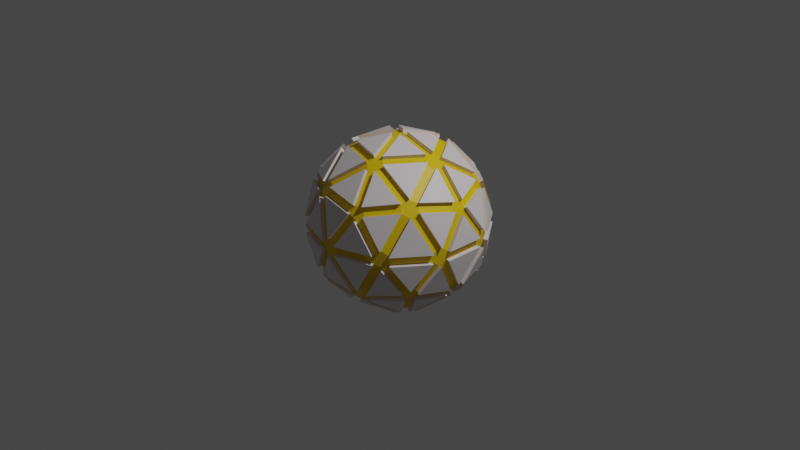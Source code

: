 # Source: Spjere2Ope.blend  (saved by Blender 2.80.75; exported with 4.5.12 LTS)
import bpy
from mathutils import Matrix  # noqa: F401  (used for matrix-valued properties, if any)

bpy.ops.wm.read_factory_settings(use_empty=True)
scene = bpy.context.scene
scene.name = 'Scene'

# ---- collections
col_collection = bpy.data.collections.new('Collection'); scene.collection.children.link(col_collection)

# ---- materials (node trees are filled in below, after node groups)
mat_rock = bpy.data.materials.new('Rock')
mat_rock.use_transparent_shadow = False
mat_glow = bpy.data.materials.new('Glow')
mat_glow.use_transparent_shadow = False

# ---- material node trees
mat_rock.use_nodes = True; mat_rock.node_tree.nodes.clear()
_N = mat_rock.node_tree.nodes; _L = mat_rock.node_tree.links
n0 = _N.new('ShaderNodeOutputMaterial'); n0.name = 'Material Output'; n0.location = (300, 300)
n1 = _N.new('ShaderNodeBsdfPrincipled'); n1.name = 'Principled BSDF'; n1.location = (10, 300)
n1.distribution = 'GGX'
n1.subsurface_method = 'BURLEY'
n1.inputs[0].default_value = (0.8, 0.7258, 0.7481, 1.0)
n1.inputs[3].default_value = 1.45
n1.inputs[27].default_value = (0.0, 0.0, 0.0, 1.0)
n1.inputs[28].default_value = 1.0
_L.new(n1.outputs[0], n0.inputs[0])
n0.is_active_output = True
mat_glow.use_nodes = True; mat_glow.node_tree.nodes.clear()
_N = mat_glow.node_tree.nodes; _L = mat_glow.node_tree.links
n0 = _N.new('ShaderNodeOutputMaterial'); n0.name = 'Material Output'; n0.location = (300, 300)
n1 = _N.new('ShaderNodeBsdfPrincipled'); n1.name = 'Principled BSDF'; n1.location = (10, 300)
n1.distribution = 'GGX'
n1.subsurface_method = 'BURLEY'
n1.inputs[0].default_value = (0.8, 0.5442, 0.0, 1.0)
n1.inputs[3].default_value = 1.45
n1.inputs[27].default_value = (0.0, 0.0, 0.0, 1.0)
n1.inputs[28].default_value = 1.0
_L.new(n1.outputs[0], n0.inputs[0])
n0.is_active_output = True

# ---- world
world_world = bpy.data.worlds.new('World'); scene.world = world_world
world_world.use_nodes = True; world_world.node_tree.nodes.clear()
_N = world_world.node_tree.nodes; _L = world_world.node_tree.links
n0 = _N.new('ShaderNodeOutputWorld'); n0.name = 'World Output'; n0.location = (300, 300)
n1 = _N.new('ShaderNodeBackground'); n1.name = 'Background'; n1.location = (10, 300)
n1.inputs[0].default_value = (0.05088, 0.05088, 0.05088, 1.0)
_L.new(n1.outputs[0], n0.inputs[0])
n0.is_active_output = True
world_world.color = (0.05088, 0.05088, 0.05088)
world_world.use_sun_shadow = False
world_world.sun_shadow_jitter_overblur = 0.0

# ---- cameras
cam_camera = bpy.data.cameras.new('Camera')
cam_camera.clip_end = 100.0
cam_camera.ortho_scale = 7.314

# ---- lights
light_light = bpy.data.lights.new('Light', 'POINT')
light_light.transmission_factor = 0.0
light_light.energy = 1000.0
light_light.shadow_soft_size = 0.1
light_light.shadow_maximum_resolution = 0.006
light_light.use_absolute_resolution = True

# ---- meshes
me_icosphere = bpy.data.meshes.new('Icosphere')
me_icosphere.from_pydata([(0.0253, -0.07785, -0.9524), (-0.06623, -0.04812, -0.9524), (-0.06623, 0.04812, -0.9524), (0.0253, 0.07785, -0.9524), (0.08186, 2.861e-10, -0.9524), (0.6369, -0.5222, -0.4852), (0.6935, -0.4443, -0.4852), (0.7441, -0.4443, -0.4033), (0.7188, -0.5222, -0.3527), (0.6525, -0.5703, -0.4033), (-0.2083, -0.7968, -0.4852), (-0.1927, -0.8449, -0.4033), (-0.2745, -0.8449, -0.3527), (-0.3408, -0.7968, -0.4033), (-0.2998, -0.7671, -0.4852), (-0.8222, -0.04812, -0.4851), (-0.8631, -0.07785, -0.4033), (-0.8884, 3.941e-09, -0.3527), (-0.8631, 0.07785, -0.4033), (-0.8222, 0.04812, -0.4851), (-0.2998, 0.7671, -0.4852), (-0.3408, 0.7968, -0.4033), (-0.2745, 0.8449, -0.3527), (-0.1927, 0.8449, -0.4033), (-0.2083, 0.7968, -0.4852), (0.6935, 0.4443, -0.4852), (0.6369, 0.5222, -0.4852), (0.6525, 0.5703, -0.4033), (0.7188, 0.5222, -0.3527), (0.7441, 0.4443, -0.4033), (0.2745, -0.8449, 0.3527), (0.3408, -0.7968, 0.4033), (0.2998, -0.7671, 0.4852), (0.2083, -0.7968, 0.4852), (0.1927, -0.8449, 0.4033), (-0.7188, -0.5222, 0.3527), (-0.6525, -0.5703, 0.4033), (-0.6369, -0.5222, 0.4852), (-0.6935, -0.4443, 0.4852), (-0.7441, -0.4443, 0.4033), (-0.7188, 0.5222, 0.3527), (-0.7441, 0.4443, 0.4033), (-0.6935, 0.4443, 0.4852), (-0.6369, 0.5222, 0.4852), (-0.6525, 0.5703, 0.4033), (0.2745, 0.8449, 0.3527), (0.1927, 0.8449, 0.4033), (0.2083, 0.7968, 0.4852), (0.2998, 0.7671, 0.4852), (0.3408, 0.7968, 0.4033), (0.8884, 3.941e-09, 0.3527), (0.8631, 0.07785, 0.4033), (0.8222, 0.04812, 0.4851), (0.8222, -0.04812, 0.4851), (0.8631, -0.07785, 0.4033), (0.06623, 0.04812, 0.9524), (-0.0253, 0.07785, 0.9524), (-0.08186, 2.861e-10, 0.9524), (-0.0253, -0.07785, 0.9524), (0.06623, -0.04812, 0.9524), (-0.08514, -0.4178, -0.8508), (-0.06653, -0.5014, -0.8048), (-0.1309, -0.5584, -0.7594), (-0.2224, -0.5287, -0.7594), (-0.2409, -0.4447, -0.8048), (-0.1767, -0.388, -0.8508), (0.4341, -0.3749, -0.7594), (0.3485, -0.3665, -0.8048), (0.3144, -0.2879, -0.8508), (0.371, -0.2101, -0.8508), (0.4563, -0.2182, -0.8048), (0.4907, -0.297, -0.7594), (0.1583, -0.7685, -0.5385), (0.2338, -0.7196, -0.5754), (0.3237, -0.7148, -0.5385), (0.3393, -0.7629, -0.4567), (0.2636, -0.8112, -0.4194), (0.1739, -0.8166, -0.4567), (0.7798, -0.08695, -0.5385), (0.7566, 3.941e-09, -0.5754), (0.7798, 0.08695, -0.5385), (0.8304, 0.08695, -0.4567), (0.853, 2.861e-10, -0.4194), (0.8304, -0.08695, -0.4567), (0.4907, 0.297, -0.7594), (0.4563, 0.2182, -0.8048), (0.371, 0.2101, -0.8508), (0.3144, 0.2879, -0.8508), (0.3485, 0.3665, -0.8048), (0.4341, 0.3749, -0.7594), (-0.4236, -0.04812, -0.8508), (-0.4974, -0.09165, -0.8048), (-0.5716, -0.04812, -0.7594), (-0.5716, 0.04812, -0.7594), (-0.4974, 0.09165, -0.8048), (-0.4236, 0.04812, -0.8508), (-0.682, -0.388, -0.5385), (-0.6121, -0.4447, -0.5754), (-0.5798, -0.5287, -0.5385), (-0.6207, -0.5584, -0.4567), (-0.6901, -0.5014, -0.4194), (-0.7229, -0.4178, -0.4567), (-0.1767, 0.388, -0.8508), (-0.2409, 0.4447, -0.8048), (-0.2224, 0.5287, -0.7594), (-0.1309, 0.5584, -0.7594), (-0.06653, 0.5014, -0.8048), (-0.08514, 0.4178, -0.8508), (-0.5798, 0.5287, -0.5385), (-0.6121, 0.4447, -0.5754), (-0.682, 0.388, -0.5385), (-0.7229, 0.4178, -0.4567), (-0.6901, 0.5014, -0.4194), (-0.6207, 0.5584, -0.4567), (0.3237, 0.7148, -0.5385), (0.2338, 0.7196, -0.5754), (0.1583, 0.7685, -0.5385), (0.1739, 0.8166, -0.4567), (0.2636, 0.8112, -0.4194), (0.3393, 0.7629, -0.4567), (0.8987, -0.297, -0.09926), (0.9239, -0.2182, -0.04818), (0.9269, -0.2101, 0.04867), (0.9016, -0.2879, 0.09926), (0.8757, -0.3665, 0.04818), (0.8734, -0.3749, -0.04867), (0.9269, 0.2101, 0.04867), (0.9239, 0.2182, -0.04818), (0.8987, 0.297, -0.09926), (0.8734, 0.3749, -0.04867), (0.8757, 0.3665, 0.04818), (0.9016, 0.2879, 0.09926), (-0.004781, -0.9465, -0.09926), (0.07796, -0.9461, -0.04818), (0.08664, -0.9465, 0.04867), (0.004781, -0.9465, 0.09926), (-0.07796, -0.9461, 0.04818), (-0.08664, -0.9465, -0.04867), (0.4862, -0.8166, 0.04867), (0.493, -0.8112, -0.04818), (0.5602, -0.7629, -0.09926), (0.6264, -0.7148, -0.04867), (0.6192, -0.7196, 0.04818), (0.5525, -0.7685, 0.09926), (-0.9016, -0.2879, -0.09926), (-0.8757, -0.3665, -0.04818), (-0.8734, -0.3749, 0.04867), (-0.8987, -0.297, 0.09926), (-0.9239, -0.2182, 0.04818), (-0.9269, -0.2101, -0.04867), (-0.6264, -0.7148, 0.04867), (-0.6192, -0.7196, -0.04818), (-0.5525, -0.7685, -0.09926), (-0.4862, -0.8166, -0.04867), (-0.493, -0.8112, 0.04818), (-0.5602, -0.7629, 0.09926), (-0.5525, 0.7685, -0.09926), (-0.6192, 0.7196, -0.04818), (-0.6264, 0.7148, 0.04867), (-0.5602, 0.7629, 0.09926), (-0.493, 0.8112, 0.04818), (-0.4862, 0.8166, -0.04867), (-0.8734, 0.3749, 0.04867), (-0.8757, 0.3665, -0.04818), (-0.9016, 0.2879, -0.09926), (-0.9269, 0.2101, -0.04867), (-0.9239, 0.2182, 0.04818), (-0.8987, 0.297, 0.09926), (0.5602, 0.7629, -0.09926), (0.493, 0.8112, -0.04818), (0.4862, 0.8166, 0.04867), (0.5525, 0.7685, 0.09926), (0.6192, 0.7196, 0.04818), (0.6264, 0.7148, -0.04867), (0.08664, 0.9465, 0.04867), (0.07796, 0.9461, -0.04818), (-0.004781, 0.9465, -0.09926), (-0.08664, 0.9465, -0.04867), (-0.07796, 0.9461, 0.04818), (0.004781, 0.9465, 0.09926), (0.6207, -0.5584, 0.4567), (0.6901, -0.5014, 0.4194), (0.7229, -0.4178, 0.4567), (0.682, -0.388, 0.5385), (0.6121, -0.4447, 0.5754), (0.5798, -0.5287, 0.5385), (-0.3393, -0.7629, 0.4567), (-0.2636, -0.8112, 0.4194), (-0.1739, -0.8166, 0.4567), (-0.1583, -0.7685, 0.5385), (-0.2338, -0.7196, 0.5754), (-0.3237, -0.7148, 0.5385), (-0.8304, 0.08695, 0.4567), (-0.853, 2.861e-10, 0.4194), (-0.8304, -0.08695, 0.4567), (-0.7798, -0.08695, 0.5385), (-0.7566, 3.941e-09, 0.5754), (-0.7798, 0.08695, 0.5385), (-0.1739, 0.8166, 0.4567), (-0.2636, 0.8112, 0.4194), (-0.3393, 0.7629, 0.4567), (-0.3237, 0.7148, 0.5385), (-0.2338, 0.7196, 0.5754), (-0.1583, 0.7685, 0.5385), (0.7229, 0.4178, 0.4567), (0.6901, 0.5014, 0.4194), (0.6207, 0.5584, 0.4567), (0.5798, 0.5287, 0.5385), (0.6121, 0.4447, 0.5754), (0.682, 0.388, 0.5385), (0.2224, -0.5287, 0.7594), (0.2409, -0.4447, 0.8048), (0.1767, -0.388, 0.8508), (0.08514, -0.4178, 0.8508), (0.06653, -0.5014, 0.8048), (0.1309, -0.5584, 0.7594), (0.4236, -0.04812, 0.8508), (0.4974, -0.09165, 0.8048), (0.5716, -0.04812, 0.7594), (0.5716, 0.04812, 0.7594), (0.4974, 0.09165, 0.8048), (0.4236, 0.04812, 0.8508), (-0.4341, -0.3749, 0.7594), (-0.3485, -0.3665, 0.8048), (-0.3144, -0.2879, 0.8508), (-0.371, -0.2101, 0.8508), (-0.4563, -0.2182, 0.8048), (-0.4907, -0.297, 0.7594), (-0.4907, 0.297, 0.7594), (-0.4563, 0.2182, 0.8048), (-0.371, 0.2101, 0.8508), (-0.3144, 0.2879, 0.8508), (-0.3485, 0.3665, 0.8048), (-0.4341, 0.3749, 0.7594), (0.1309, 0.5584, 0.7594), (0.06653, 0.5014, 0.8048), (0.08514, 0.4178, 0.8508), (0.1767, 0.388, 0.8508), (0.2409, 0.4447, 0.8048), (0.2224, 0.5287, 0.7594), (0.07799, 4.017e-10, -0.9074), (0.0241, -0.07418, -0.9074), (-0.0631, -0.04584, -0.9074), (-0.0631, 0.04584, -0.9074), (0.0241, 0.07418, -0.9074), (0.6217, -0.5434, -0.3842), (0.6068, -0.4975, -0.4622), (0.6607, -0.4234, -0.4622), (0.7089, -0.4234, -0.3842), (0.6848, -0.4975, -0.336), (-0.2857, -0.7309, -0.4622), (-0.1985, -0.7592, -0.4622), (-0.1836, -0.805, -0.3842), (-0.2616, -0.805, -0.336), (-0.3247, -0.7592, -0.3842), (-0.7834, 0.04584, -0.4622), (-0.7834, -0.04584, -0.4622), (-0.8224, -0.07418, -0.3842), (-0.8465, 3.884e-09, -0.336), (-0.8224, 0.07418, -0.3842), (-0.1985, 0.7592, -0.4622), (-0.2857, 0.7309, -0.4622), (-0.3247, 0.7592, -0.3842), (-0.2616, 0.805, -0.336), (-0.1836, 0.805, -0.3842), (0.7089, 0.4234, -0.3842), (0.6607, 0.4234, -0.4622), (0.6068, 0.4975, -0.4622), (0.6217, 0.5434, -0.3842), (0.6848, 0.4975, -0.336), (0.1836, -0.805, 0.3842), (0.2616, -0.805, 0.336), (0.3247, -0.7592, 0.3842), (0.2857, -0.7309, 0.4622), (0.1985, -0.7592, 0.4622), (-0.7089, -0.4234, 0.3842), (-0.6848, -0.4975, 0.336), (-0.6217, -0.5434, 0.3842), (-0.6068, -0.4975, 0.4622), (-0.6607, -0.4234, 0.4622), (-0.6217, 0.5434, 0.3842), (-0.6848, 0.4975, 0.336), (-0.7089, 0.4234, 0.3842), (-0.6607, 0.4234, 0.4622), (-0.6068, 0.4975, 0.4622), (0.3247, 0.7592, 0.3842), (0.2616, 0.805, 0.336), (0.1836, 0.805, 0.3842), (0.1985, 0.7592, 0.4622), (0.2857, 0.7309, 0.4622), (0.8224, -0.07418, 0.3842), (0.8465, 3.884e-09, 0.336), (0.8224, 0.07418, 0.3842), (0.7834, 0.04584, 0.4622), (0.7834, -0.04584, 0.4622), (0.0631, -0.04584, 0.9074), (0.0631, 0.04584, 0.9074), (-0.0241, 0.07418, 0.9074), (-0.07799, 4.017e-10, 0.9074), (-0.0241, -0.07418, 0.9074), (-0.1683, -0.3697, -0.8107), (-0.08112, -0.398, -0.8107), (-0.06339, -0.4777, -0.7668), (-0.1247, -0.5321, -0.7235), (-0.2119, -0.5037, -0.7235), (-0.2295, -0.4237, -0.7668), (0.4675, -0.283, -0.7235), (0.4136, -0.3572, -0.7235), (0.3321, -0.3492, -0.7668), (0.2996, -0.2743, -0.8107), (0.3535, -0.2002, -0.8107), (0.4347, -0.2079, -0.7668), (0.1657, -0.7781, -0.4351), (0.1508, -0.7322, -0.5131), (0.2228, -0.6856, -0.5482), (0.3084, -0.681, -0.5131), (0.3233, -0.7269, -0.4351), (0.2511, -0.7729, -0.3996), (0.7912, -0.08284, -0.4351), (0.743, -0.08284, -0.5131), (0.7209, 3.884e-09, -0.5482), (0.743, 0.08284, -0.5131), (0.7912, 0.08284, -0.4351), (0.8127, 4.017e-10, -0.3996), (0.4136, 0.3572, -0.7235), (0.4675, 0.283, -0.7235), (0.4347, 0.2079, -0.7668), (0.3535, 0.2002, -0.8107), (0.2996, 0.2743, -0.8107), (0.3321, 0.3492, -0.7668), (-0.4036, 0.04584, -0.8107), (-0.4036, -0.04584, -0.8107), (-0.4739, -0.08732, -0.7668), (-0.5446, -0.04584, -0.7235), (-0.5446, 0.04584, -0.7235), (-0.4739, 0.08732, -0.7668), (-0.6888, -0.398, -0.4351), (-0.6498, -0.3697, -0.5131), (-0.5832, -0.4237, -0.5482), (-0.5524, -0.5037, -0.5131), (-0.5914, -0.5321, -0.4351), (-0.6575, -0.4777, -0.3996), (-0.08112, 0.398, -0.8107), (-0.1683, 0.3697, -0.8107), (-0.2295, 0.4237, -0.7668), (-0.2119, 0.5037, -0.7235), (-0.1247, 0.5321, -0.7235), (-0.06339, 0.4777, -0.7668), (-0.5914, 0.5321, -0.4351), (-0.5524, 0.5037, -0.5131), (-0.5832, 0.4237, -0.5482), (-0.6498, 0.3697, -0.5131), (-0.6888, 0.398, -0.4351), (-0.6575, 0.4777, -0.3996), (0.3233, 0.7269, -0.4351), (0.3084, 0.681, -0.5131), (0.2228, 0.6856, -0.5482), (0.1508, 0.7322, -0.5131), (0.1657, 0.7781, -0.4351), (0.2511, 0.7729, -0.3996), (0.8321, -0.3572, -0.04637), (0.8562, -0.283, -0.09457), (0.8803, -0.2079, -0.04591), (0.8832, -0.2002, 0.04637), (0.8591, -0.2743, 0.09457), (0.8343, -0.3492, 0.04591), (0.8591, 0.2743, 0.09457), (0.8832, 0.2002, 0.04637), (0.8803, 0.2079, -0.04591), (0.8562, 0.283, -0.09457), (0.8321, 0.3572, -0.04637), (0.8343, 0.3492, 0.04591), (-0.08255, -0.9018, -0.04637), (-0.004555, -0.9018, -0.09457), (0.07428, -0.9014, -0.04591), (0.08255, -0.9018, 0.04637), (0.004555, -0.9018, 0.09457), (-0.07428, -0.9014, 0.04591), (0.5264, -0.7322, 0.09457), (0.4633, -0.7781, 0.04637), (0.4697, -0.7729, -0.04591), (0.5337, -0.7269, -0.09457), (0.5968, -0.681, -0.04637), (0.5899, -0.6856, 0.04591), (-0.8832, -0.2002, -0.04637), (-0.8591, -0.2743, -0.09457), (-0.8343, -0.3492, -0.04591), (-0.8321, -0.3572, 0.04637), (-0.8562, -0.283, 0.09457), (-0.8803, -0.2079, 0.04591), (-0.5337, -0.7269, 0.09457), (-0.5968, -0.681, 0.04637), (-0.5899, -0.6856, -0.04591), (-0.5264, -0.7322, -0.09457), (-0.4633, -0.7781, -0.04637), (-0.4697, -0.7729, 0.04591), (-0.4633, 0.7781, -0.04637), (-0.5264, 0.7322, -0.09457), (-0.5899, 0.6856, -0.04591), (-0.5968, 0.681, 0.04637), (-0.5337, 0.7269, 0.09457), (-0.4697, 0.7729, 0.04591), (-0.8562, 0.283, 0.09457), (-0.8321, 0.3572, 0.04637), (-0.8343, 0.3492, -0.04591), (-0.8591, 0.2743, -0.09457), (-0.8832, 0.2002, -0.04637), (-0.8803, 0.2079, 0.04591), (0.5968, 0.681, -0.04637), (0.5337, 0.7269, -0.09457), (0.4697, 0.7729, -0.04591), (0.4633, 0.7781, 0.04637), (0.5264, 0.7322, 0.09457), (0.5899, 0.6856, 0.04591), (0.004555, 0.9018, 0.09457), (0.08255, 0.9018, 0.04637), (0.07428, 0.9014, -0.04591), (-0.004555, 0.9018, -0.09457), (-0.08255, 0.9018, -0.04637), (-0.07428, 0.9014, 0.04591), (0.5524, -0.5037, 0.5131), (0.5914, -0.5321, 0.4351), (0.6575, -0.4777, 0.3996), (0.6888, -0.398, 0.4351), (0.6498, -0.3697, 0.5131), (0.5832, -0.4237, 0.5482), (-0.3084, -0.681, 0.5131), (-0.3233, -0.7269, 0.4351), (-0.2511, -0.7729, 0.3996), (-0.1657, -0.7781, 0.4351), (-0.1508, -0.7322, 0.5131), (-0.2228, -0.6856, 0.5482), (-0.743, 0.08284, 0.5131), (-0.7912, 0.08284, 0.4351), (-0.8127, 4.017e-10, 0.3996), (-0.7912, -0.08284, 0.4351), (-0.743, -0.08284, 0.5131), (-0.7209, 3.884e-09, 0.5482), (-0.1508, 0.7322, 0.5131), (-0.1657, 0.7781, 0.4351), (-0.2511, 0.7729, 0.3996), (-0.3233, 0.7269, 0.4351), (-0.3084, 0.681, 0.5131), (-0.2228, 0.6856, 0.5482), (0.6498, 0.3697, 0.5131), (0.6888, 0.398, 0.4351), (0.6575, 0.4777, 0.3996), (0.5914, 0.5321, 0.4351), (0.5524, 0.5037, 0.5131), (0.5832, 0.4237, 0.5482), (0.1247, -0.5321, 0.7235), (0.2119, -0.5037, 0.7235), (0.2295, -0.4237, 0.7668), (0.1683, -0.3697, 0.8107), (0.08112, -0.398, 0.8107), (0.06339, -0.4777, 0.7668), (0.4036, 0.04584, 0.8107), (0.4036, -0.04584, 0.8107), (0.4739, -0.08732, 0.7668), (0.5446, -0.04584, 0.7235), (0.5446, 0.04584, 0.7235), (0.4739, 0.08732, 0.7668), (-0.4675, -0.283, 0.7235), (-0.4136, -0.3572, 0.7235), (-0.3321, -0.3492, 0.7668), (-0.2996, -0.2743, 0.8107), (-0.3535, -0.2002, 0.8107), (-0.4347, -0.2079, 0.7668), (-0.4136, 0.3572, 0.7235), (-0.4675, 0.283, 0.7235), (-0.4347, 0.2079, 0.7668), (-0.3535, 0.2002, 0.8107), (-0.2996, 0.2743, 0.8107), (-0.3321, 0.3492, 0.7668), (0.2119, 0.5037, 0.7235), (0.1247, 0.5321, 0.7235), (0.06339, 0.4777, 0.7668), (0.08112, 0.398, 0.8107), (0.1683, 0.3697, 0.8107), (0.2295, 0.4237, 0.7668)], [], [(69, 4, 86), (7, 83, 120), (2, 95, 102), (3, 107, 87), (0, 68, 60), (8, 125, 141), (12, 137, 153), (17, 149, 165), (22, 161, 177), (28, 173, 129), (62, 72, 10), (92, 96, 15), (104, 108, 20), (80, 84, 25), (134, 138, 30), (189, 33, 215), (195, 38, 227), (201, 43, 233), (207, 48, 239), (212, 216, 59), (91, 64, 97), (122, 126, 50), (221, 237, 55), (220, 208, 238), (170, 174, 45), (236, 231, 56), (235, 202, 232), (158, 162, 40), (230, 225, 57), (229, 196, 226), (146, 150, 35), (224, 213, 58), (223, 190, 214), (131, 204, 51), (52, 209, 219), (154, 136, 187), (179, 198, 46), (47, 203, 234), (211, 184, 217), (167, 192, 41), (42, 197, 228), (178, 160, 199), (155, 186, 36), (37, 191, 222), (166, 148, 193), (143, 180, 31), (32, 185, 210), (130, 172, 205), (183, 53, 218), (171, 49, 206), (142, 124, 181), (21, 113, 156), (159, 44, 200), (169, 118, 175), (16, 101, 144), (147, 39, 194), (157, 112, 163), (11, 77, 132), (135, 34, 188), (121, 82, 127), (6, 71, 78), (123, 54, 182), (88, 106, 115), (89, 114, 26), (27, 119, 168), (103, 94, 109), (117, 23, 176), (105, 24, 116), (145, 100, 151), (111, 18, 164), (93, 19, 110), (61, 67, 73), (99, 13, 152), (81, 29, 128), (133, 76, 139), (66, 5, 74), (63, 14, 98), (79, 70, 85), (75, 9, 140), (95, 2, 243, 330), (57, 225, 466, 298), (102, 95, 330, 343), (25, 84, 325, 266), (218, 53, 294, 459), (108, 104, 345, 349), (89, 26, 267, 324), (52, 219, 460, 293), (103, 109, 350, 344), (6, 78, 319, 247), (212, 59, 295, 453), (105, 116, 357, 346), (83, 7, 248, 318), (58, 213, 454, 299), (115, 106, 347, 356), (10, 72, 313, 251), (206, 49, 285, 447), (106, 88, 329, 347), (77, 11, 252, 312), (48, 207, 448, 289), (87, 107, 342, 328), (5, 66, 307, 246), (200, 44, 280, 441), (114, 89, 324, 355), (71, 6, 247, 306), (43, 201, 442, 284), (88, 115, 356, 329), (0, 60, 301, 241), (194, 39, 275, 435), (81, 128, 369, 322), (65, 1, 242, 300), (38, 195, 436, 279), (127, 82, 323, 368), (188, 34, 270, 429), (82, 121, 362, 323), (33, 189, 430, 274), (120, 83, 318, 361), (182, 54, 290, 423), (126, 122, 363, 367), (53, 183, 424, 294), (121, 127, 368, 362), (176, 23, 264, 417), (75, 140, 381, 316), (22, 177, 418, 263), (139, 76, 317, 380), (170, 45, 286, 411), (76, 133, 374, 317), (49, 171, 412, 285), (132, 77, 312, 373), (164, 18, 259, 405), (138, 134, 375, 379), (17, 165, 406, 258), (133, 139, 380, 374), (158, 40, 281, 399), (99, 152, 393, 340), (44, 159, 400, 280), (151, 100, 341, 392), (152, 13, 254, 393), (100, 145, 386, 341), (12, 153, 394, 253), (144, 101, 336, 385), (146, 35, 276, 387), (150, 146, 387, 391), (39, 147, 388, 275), (145, 151, 392, 386), (140, 9, 245, 381), (111, 164, 405, 352), (8, 141, 382, 249), (163, 112, 353, 404), (134, 30, 271, 375), (112, 157, 398, 353), (34, 135, 376, 270), (156, 113, 348, 397), (128, 29, 265, 369), (162, 158, 399, 403), (28, 129, 370, 269), (157, 163, 404, 398), (122, 50, 291, 363), (117, 176, 417, 358), (54, 123, 364, 290), (175, 118, 359, 416), (116, 24, 260, 357), (118, 169, 410, 359), (23, 117, 358, 264), (168, 119, 354, 409), (110, 19, 255, 351), (174, 170, 411, 415), (18, 111, 352, 259), (169, 175, 416, 410), (104, 20, 261, 345), (123, 182, 423, 364), (24, 105, 346, 260), (181, 124, 365, 422), (98, 14, 250, 339), (124, 142, 383, 365), (13, 99, 340, 254), (141, 125, 360, 382), (92, 15, 256, 333), (180, 143, 378, 421), (19, 93, 334, 255), (142, 181, 422, 383), (86, 4, 240, 327), (135, 188, 429, 376), (3, 87, 328, 244), (187, 136, 377, 428), (80, 25, 266, 321), (136, 154, 395, 377), (29, 81, 322, 265), (153, 137, 372, 394), (74, 5, 246, 315), (186, 155, 390, 427), (9, 75, 316, 245), (154, 187, 428, 395), (68, 0, 241, 309), (147, 194, 435, 388), (4, 69, 310, 240), (193, 148, 389, 434), (62, 10, 251, 303), (148, 166, 407, 389), (14, 63, 304, 250), (165, 149, 384, 406), (47, 234, 475, 288), (192, 167, 402, 433), (239, 48, 289, 474), (166, 193, 434, 407), (42, 228, 469, 283), (159, 200, 441, 400), (233, 43, 284, 468), (199, 160, 401, 440), (37, 222, 463, 278), (160, 178, 419, 401), (227, 38, 279, 462), (177, 161, 396, 418), (59, 216, 457, 295), (198, 179, 414, 439), (221, 55, 296, 456), (178, 199, 440, 419), (32, 210, 451, 273), (171, 206, 447, 412), (215, 33, 274, 450), (205, 172, 413, 446), (51, 204, 445, 292), (172, 130, 371, 413), (209, 52, 293, 444), (129, 173, 408, 370), (46, 198, 439, 287), (204, 131, 366, 445), (203, 47, 288, 438), (130, 205, 446, 371), (41, 192, 433, 282), (183, 218, 459, 424), (197, 42, 283, 432), (217, 184, 425, 458), (36, 186, 427, 277), (184, 211, 452, 425), (191, 37, 278, 426), (210, 185, 420, 451), (31, 180, 421, 272), (216, 212, 453, 457), (185, 32, 273, 420), (211, 217, 458, 452), (45, 174, 415, 286), (1, 65, 90), (94, 103, 344, 335), (224, 58, 299, 465), (1, 90, 331, 242), (109, 94, 335, 350), (56, 231, 472, 297), (101, 16, 257, 336), (93, 110, 351, 334), (230, 57, 298, 471), (15, 96, 337, 256), (91, 97, 338, 332), (55, 237, 478, 296), (107, 3, 244, 342), (96, 92, 333, 337), (236, 56, 297, 477), (2, 102, 343, 243), (90, 65, 300, 331), (220, 238, 479, 461), (113, 21, 262, 348), (64, 91, 332, 305), (237, 221, 456, 478), (20, 108, 349, 261), (97, 64, 305, 338), (219, 209, 444, 460), (119, 27, 268, 354), (63, 98, 339, 304), (208, 220, 461, 449), (26, 114, 355, 267), (79, 85, 326, 320), (238, 208, 449, 479), (125, 8, 249, 360), (84, 80, 321, 325), (207, 239, 474, 448), (7, 120, 361, 248), (78, 71, 306, 319), (235, 232, 473, 476), (131, 51, 292, 366), (70, 79, 320, 311), (231, 236, 477, 472), (50, 126, 367, 291), (85, 70, 311, 326), (234, 203, 438, 475), (137, 12, 253, 372), (69, 86, 327, 310), (202, 235, 476, 443), (11, 132, 373, 252), (61, 73, 314, 302), (232, 202, 443, 473), (143, 31, 272, 378), (72, 62, 303, 313), (201, 233, 468, 442), (30, 138, 379, 271), (60, 68, 309, 301), (229, 226, 467, 470), (149, 17, 258, 384), (67, 61, 302, 308), (225, 230, 471, 466), (16, 144, 385, 257), (73, 67, 308, 314), (228, 197, 432, 469), (155, 36, 277, 390), (66, 74, 315, 307), (196, 229, 470, 437), (35, 150, 391, 276), (226, 196, 437, 467), (161, 22, 263, 396), (195, 227, 462, 436), (21, 156, 397, 262), (223, 214, 455, 464), (167, 41, 282, 402), (213, 224, 465, 454), (40, 162, 403, 281), (222, 191, 426, 463), (173, 28, 269, 408), (190, 223, 464, 431), (27, 168, 409, 268), (214, 190, 431, 455), (179, 46, 287, 414), (189, 215, 450, 430)])
_uv = me_icosphere.uv_layers.new(name='UVMap')
_uv.uv.foreach_set('vector', [0.6679, 0.07, 0.6364, 0.01544, 0.6049, 0.07, 0.7139, 0.1652, 0.6509, 0.1652, 0.6824, 0.2197, 0.2727, 0.01544, 0.2412, 0.07, 0.3042, 0.07, 0.4545, 0.01544, 0.423, 0.07, 0.486, 0.07, 0.8182, 0.01544, 0.7867, 0.07, 0.8497, 0.07, 0.7273, 0.1729, 0.6958, 0.2275, 0.7588, 0.2275, 0.9091, 0.1729, 0.8776, 0.2275, 0.9406, 0.2275, 0.1818, 0.1729, 0.1503, 0.2275, 0.2133, 0.2275, 0.3636, 0.1729, 0.3321, 0.2275, 0.3951, 0.2275, 0.5455, 0.1729, 0.514, 0.2275, 0.577, 0.2275, 0.8642, 0.09519, 0.8327, 0.1497, 0.8957, 0.1497, 0.1369, 0.09519, 0.1055, 0.1497, 0.1684, 0.1497, 0.3188, 0.09519, 0.2873, 0.1497, 0.3503, 0.1497, 0.6218, 0.1497, 0.5903, 0.09519, 0.5588, 0.1497, 0.8497, 0.2449, 0.7867, 0.2449, 0.8182, 0.2995, 0.8945, 0.3226, 0.8316, 0.3226, 0.8631, 0.3772, 0.1673, 0.3226, 0.1043, 0.3226, 0.1358, 0.3772, 0.3491, 0.3226, 0.2861, 0.3226, 0.3176, 0.3772, 0.5309, 0.3226, 0.4679, 0.3226, 0.4994, 0.3772, 0.7588, 0.4024, 0.6958, 0.4024, 0.7273, 0.4569, 0.1236, 0.08609, 0.05819, 0.08609, 0.09091, 0.1428, 0.6679, 0.2449, 0.6049, 0.2449, 0.6364, 0.2995, 0.5769, 0.4024, 0.514, 0.4024, 0.5455, 0.4569, 0.5782, 0.3863, 0.5455, 0.3296, 0.5127, 0.3863, 0.486, 0.2449, 0.423, 0.2449, 0.4545, 0.2995, 0.3951, 0.4024, 0.3321, 0.4024, 0.3636, 0.4569, 0.3964, 0.3863, 0.3636, 0.3296, 0.3309, 0.3863, 0.3042, 0.2449, 0.2412, 0.2449, 0.2727, 0.2995, 0.2133, 0.4024, 0.1503, 0.4024, 0.1818, 0.4569, 0.2145, 0.3863, 0.1818, 0.3296, 0.1491, 0.3863, 0.1224, 0.2449, 0.05941, 0.2449, 0.09091, 0.2995, 0.9406, 0.4024, 0.8776, 0.4024, 0.9091, 0.4569, 0.9418, 0.3863, 0.9091, 0.3296, 0.8764, 0.3863, 0.5915, 0.2526, 0.56, 0.3072, 0.623, 0.3072, 0.623, 0.3226, 0.56, 0.3226, 0.5915, 0.3772, 0.9418, 0.2435, 0.8764, 0.2435, 0.9091, 0.3002, 0.4097, 0.2526, 0.3782, 0.3072, 0.4412, 0.3072, 0.4412, 0.3226, 0.3782, 0.3226, 0.4097, 0.3772, 0.76, 0.3863, 0.7273, 0.3296, 0.6946, 0.3863, 0.2279, 0.2526, 0.1964, 0.3072, 0.2594, 0.3072, 0.2594, 0.3226, 0.1964, 0.3226, 0.2279, 0.3772, 0.3964, 0.2435, 0.3309, 0.2435, 0.3636, 0.3002, 0.9551, 0.2526, 0.9236, 0.3072, 0.9866, 0.3072, 0.9866, 0.3226, 0.9236, 0.3226, 0.9551, 0.3772, 0.2145, 0.2435, 0.1491, 0.2435, 0.1818, 0.3002, 0.7733, 0.2526, 0.7418, 0.3072, 0.8048, 0.3072, 0.8048, 0.3226, 0.7418, 0.3226, 0.7733, 0.3772, 0.5782, 0.2435, 0.5127, 0.2435, 0.5455, 0.3002, 0.7127, 0.3226, 0.6497, 0.3226, 0.6812, 0.3772, 0.4994, 0.2526, 0.4679, 0.3072, 0.5309, 0.3072, 0.76, 0.2435, 0.6946, 0.2435, 0.7273, 0.3002, 0.3503, 0.1652, 0.2873, 0.1652, 0.3188, 0.2197, 0.3176, 0.2526, 0.2861, 0.3072, 0.3491, 0.3072, 0.4873, 0.2288, 0.4545, 0.1722, 0.4218, 0.2288, 0.1684, 0.1652, 0.1055, 0.1652, 0.1369, 0.2197, 0.1358, 0.2526, 0.1043, 0.3072, 0.1673, 0.3072, 0.3054, 0.2288, 0.2727, 0.1722, 0.24, 0.2288, 0.8957, 0.1652, 0.8327, 0.1652, 0.8642, 0.2197, 0.8631, 0.2526, 0.8316, 0.3072, 0.8945, 0.3072, 0.6691, 0.2288, 0.6364, 0.1722, 0.6036, 0.2288, 0.7139, 0.1497, 0.6824, 0.09519, 0.6509, 0.1497, 0.6812, 0.2526, 0.6497, 0.3072, 0.7127, 0.3072, 0.4873, 0.08609, 0.4218, 0.08609, 0.4545, 0.1428, 0.5006, 0.09519, 0.4691, 0.1497, 0.5321, 0.1497, 0.5321, 0.1652, 0.4691, 0.1652, 0.5006, 0.2197, 0.3054, 0.08609, 0.24, 0.08609, 0.2727, 0.1428, 0.44, 0.1652, 0.377, 0.1652, 0.4085, 0.2197, 0.4085, 0.09519, 0.377, 0.1497, 0.44, 0.1497, 0.1236, 0.2288, 0.09091, 0.1722, 0.05819, 0.2288, 0.2582, 0.1652, 0.1952, 0.1652, 0.2267, 0.2197, 0.2267, 0.09519, 0.1952, 0.1497, 0.2582, 0.1497, 0.8509, 0.08609, 0.7855, 0.08609, 0.8182, 0.1428, 0.07637, 0.1652, 0.01338, 0.1652, 0.04487, 0.2197, 0.6218, 0.1652, 0.5588, 0.1652, 0.5903, 0.2197, 0.8509, 0.2288, 0.8182, 0.1722, 0.7855, 0.2288, 0.7721, 0.09519, 0.7406, 0.1497, 0.8036, 0.1497, 0.04487, 0.09519, 0.01338, 0.1497, 0.07637, 0.1497, 0.6364, 0.1428, 0.6691, 0.08609, 0.6036, 0.08609, 0.8036, 0.1652, 0.7406, 0.1652, 0.7721, 0.2197, 0.2412, 0.07, 0.2727, 0.01544, 0.2727, 0.01544, 0.2412, 0.07, 0.1818, 0.4569, 0.1503, 0.4024, 0.1503, 0.4024, 0.1818, 0.4569, 0.3042, 0.07, 0.2412, 0.07, 0.2412, 0.07, 0.3042, 0.07, 0.5588, 0.1497, 0.5903, 0.09519, 0.5903, 0.09519, 0.5588, 0.1497, 0.6812, 0.3772, 0.6497, 0.3226, 0.6497, 0.3226, 0.6812, 0.3772, 0.2873, 0.1497, 0.3188, 0.09519, 0.3188, 0.09519, 0.2873, 0.1497, 0.5006, 0.09519, 0.5321, 0.1497, 0.5321, 0.1497, 0.5006, 0.09519, 0.623, 0.3226, 0.5915, 0.3772, 0.5915, 0.3772, 0.623, 0.3226, 0.3054, 0.08609, 0.2727, 0.1428, 0.2727, 0.1428, 0.3054, 0.08609, 0.7139, 0.1497, 0.6509, 0.1497, 0.6509, 0.1497, 0.7139, 0.1497, 0.7588, 0.4024, 0.7273, 0.4569, 0.7273, 0.4569, 0.7588, 0.4024, 0.4085, 0.09519, 0.44, 0.1497, 0.44, 0.1497, 0.4085, 0.09519, 0.6509, 0.1652, 0.7139, 0.1652, 0.7139, 0.1652, 0.6509, 0.1652, 0.9091, 0.4569, 0.8776, 0.4024, 0.8776, 0.4024, 0.9091, 0.4569, 0.4545, 0.1428, 0.4218, 0.08609, 0.4218, 0.08609, 0.4545, 0.1428, 0.8957, 0.1497, 0.8327, 0.1497, 0.8327, 0.1497, 0.8957, 0.1497, 0.5309, 0.3072, 0.4679, 0.3072, 0.4679, 0.3072, 0.5309, 0.3072, 0.4218, 0.08609, 0.4873, 0.08609, 0.4873, 0.08609, 0.4218, 0.08609, 0.8327, 0.1652, 0.8957, 0.1652, 0.8957, 0.1652, 0.8327, 0.1652, 0.4679, 0.3226, 0.5309, 0.3226, 0.5309, 0.3226, 0.4679, 0.3226, 0.486, 0.07, 0.423, 0.07, 0.423, 0.07, 0.486, 0.07, 0.7406, 0.1497, 0.7721, 0.09519, 0.7721, 0.09519, 0.7406, 0.1497, 0.3491, 0.3072, 0.2861, 0.3072, 0.2861, 0.3072, 0.3491, 0.3072, 0.4691, 0.1497, 0.5006, 0.09519, 0.5006, 0.09519, 0.4691, 0.1497, 0.6824, 0.09519, 0.7139, 0.1497, 0.7139, 0.1497, 0.6824, 0.09519, 0.2861, 0.3226, 0.3491, 0.3226, 0.3491, 0.3226, 0.2861, 0.3226, 0.4873, 0.08609, 0.4545, 0.1428, 0.4545, 0.1428, 0.4873, 0.08609, 0.8182, 0.01544, 0.8497, 0.07, 0.8497, 0.07, 0.8182, 0.01544, 0.1673, 0.3072, 0.1043, 0.3072, 0.1043, 0.3072, 0.1673, 0.3072, 0.6218, 0.1652, 0.5903, 0.2197, 0.5903, 0.2197, 0.6218, 0.1652, 0.05941, 0.07, 0.09091, 0.01544, 0.09091, 0.01544, 0.05941, 0.07, 0.1043, 0.3226, 0.1673, 0.3226, 0.1673, 0.3226, 0.1043, 0.3226, 0.6036, 0.2288, 0.6364, 0.1722, 0.6364, 0.1722, 0.6036, 0.2288, 0.8945, 0.3072, 0.8316, 0.3072, 0.8316, 0.3072, 0.8945, 0.3072, 0.6364, 0.1722, 0.6691, 0.2288, 0.6691, 0.2288, 0.6364, 0.1722, 0.8316, 0.3226, 0.8945, 0.3226, 0.8945, 0.3226, 0.8316, 0.3226, 0.6824, 0.2197, 0.6509, 0.1652, 0.6509, 0.1652, 0.6824, 0.2197, 0.7127, 0.3072, 0.6497, 0.3072, 0.6497, 0.3072, 0.7127, 0.3072, 0.6049, 0.2449, 0.6679, 0.2449, 0.6679, 0.2449, 0.6049, 0.2449, 0.6497, 0.3226, 0.7127, 0.3226, 0.7127, 0.3226, 0.6497, 0.3226, 0.6691, 0.2288, 0.6036, 0.2288, 0.6036, 0.2288, 0.6691, 0.2288, 0.4085, 0.2197, 0.377, 0.1652, 0.377, 0.1652, 0.4085, 0.2197, 0.8036, 0.1652, 0.7721, 0.2197, 0.7721, 0.2197, 0.8036, 0.1652, 0.3636, 0.1729, 0.3951, 0.2275, 0.3951, 0.2275, 0.3636, 0.1729, 0.7855, 0.2288, 0.8182, 0.1722, 0.8182, 0.1722, 0.7855, 0.2288, 0.486, 0.2449, 0.4545, 0.2995, 0.4545, 0.2995, 0.486, 0.2449, 0.8182, 0.1722, 0.8509, 0.2288, 0.8509, 0.2288, 0.8182, 0.1722, 0.4679, 0.3072, 0.4994, 0.2526, 0.4994, 0.2526, 0.4679, 0.3072, 0.8642, 0.2197, 0.8327, 0.1652, 0.8327, 0.1652, 0.8642, 0.2197, 0.2267, 0.2197, 0.1952, 0.1652, 0.1952, 0.1652, 0.2267, 0.2197, 0.7867, 0.2449, 0.8497, 0.2449, 0.8497, 0.2449, 0.7867, 0.2449, 0.1818, 0.1729, 0.2133, 0.2275, 0.2133, 0.2275, 0.1818, 0.1729, 0.8509, 0.2288, 0.7855, 0.2288, 0.7855, 0.2288, 0.8509, 0.2288, 0.3042, 0.2449, 0.2727, 0.2995, 0.2727, 0.2995, 0.3042, 0.2449, 0.07637, 0.1652, 0.04487, 0.2197, 0.04487, 0.2197, 0.07637, 0.1652, 0.2861, 0.3072, 0.3176, 0.2526, 0.3176, 0.2526, 0.2861, 0.3072, 0.05819, 0.2288, 0.09091, 0.1722, 0.09091, 0.1722, 0.05819, 0.2288, 0.04487, 0.2197, 0.01338, 0.1652, 0.01338, 0.1652, 0.04487, 0.2197, 0.09091, 0.1722, 0.1236, 0.2288, 0.1236, 0.2288, 0.09091, 0.1722, 0.9091, 0.1729, 0.9406, 0.2275, 0.9406, 0.2275, 0.9091, 0.1729, 0.1369, 0.2197, 0.1055, 0.1652, 0.1055, 0.1652, 0.1369, 0.2197, 0.1224, 0.2449, 0.09091, 0.2995, 0.09091, 0.2995, 0.1224, 0.2449, 0.05941, 0.2449, 0.1224, 0.2449, 0.1224, 0.2449, 0.05941, 0.2449, 0.1043, 0.3072, 0.1358, 0.2526, 0.1358, 0.2526, 0.1043, 0.3072, 0.1236, 0.2288, 0.05819, 0.2288, 0.05819, 0.2288, 0.1236, 0.2288, 0.7721, 0.2197, 0.7406, 0.1652, 0.7406, 0.1652, 0.7721, 0.2197, 0.2582, 0.1652, 0.2267, 0.2197, 0.2267, 0.2197, 0.2582, 0.1652, 0.7273, 0.1729, 0.7588, 0.2275, 0.7588, 0.2275, 0.7273, 0.1729, 0.24, 0.2288, 0.2727, 0.1722, 0.2727, 0.1722, 0.24, 0.2288, 0.8497, 0.2449, 0.8182, 0.2995, 0.8182, 0.2995, 0.8497, 0.2449, 0.2727, 0.1722, 0.3054, 0.2288, 0.3054, 0.2288, 0.2727, 0.1722, 0.8316, 0.3072, 0.8631, 0.2526, 0.8631, 0.2526, 0.8316, 0.3072, 0.3188, 0.2197, 0.2873, 0.1652, 0.2873, 0.1652, 0.3188, 0.2197, 0.5903, 0.2197, 0.5588, 0.1652, 0.5588, 0.1652, 0.5903, 0.2197, 0.2412, 0.2449, 0.3042, 0.2449, 0.3042, 0.2449, 0.2412, 0.2449, 0.5455, 0.1729, 0.577, 0.2275, 0.577, 0.2275, 0.5455, 0.1729, 0.3054, 0.2288, 0.24, 0.2288, 0.24, 0.2288, 0.3054, 0.2288, 0.6679, 0.2449, 0.6364, 0.2995, 0.6364, 0.2995, 0.6679, 0.2449, 0.44, 0.1652, 0.4085, 0.2197, 0.4085, 0.2197, 0.44, 0.1652, 0.6497, 0.3072, 0.6812, 0.2526, 0.6812, 0.2526, 0.6497, 0.3072, 0.4218, 0.2288, 0.4545, 0.1722, 0.4545, 0.1722, 0.4218, 0.2288, 0.44, 0.1497, 0.377, 0.1497, 0.377, 0.1497, 0.44, 0.1497, 0.4545, 0.1722, 0.4873, 0.2288, 0.4873, 0.2288, 0.4545, 0.1722, 0.377, 0.1652, 0.44, 0.1652, 0.44, 0.1652, 0.377, 0.1652, 0.5006, 0.2197, 0.4691, 0.1652, 0.4691, 0.1652, 0.5006, 0.2197, 0.2582, 0.1497, 0.1952, 0.1497, 0.1952, 0.1497, 0.2582, 0.1497, 0.423, 0.2449, 0.486, 0.2449, 0.486, 0.2449, 0.423, 0.2449, 0.1952, 0.1652, 0.2582, 0.1652, 0.2582, 0.1652, 0.1952, 0.1652, 0.4873, 0.2288, 0.4218, 0.2288, 0.4218, 0.2288, 0.4873, 0.2288, 0.3188, 0.09519, 0.3503, 0.1497, 0.3503, 0.1497, 0.3188, 0.09519, 0.6812, 0.2526, 0.7127, 0.3072, 0.7127, 0.3072, 0.6812, 0.2526, 0.377, 0.1497, 0.4085, 0.09519, 0.4085, 0.09519, 0.377, 0.1497, 0.7273, 0.3002, 0.6946, 0.2435, 0.6946, 0.2435, 0.7273, 0.3002, 0.07637, 0.1497, 0.01338, 0.1497, 0.01338, 0.1497, 0.07637, 0.1497, 0.6946, 0.2435, 0.76, 0.2435, 0.76, 0.2435, 0.6946, 0.2435, 0.01338, 0.1652, 0.07637, 0.1652, 0.07637, 0.1652, 0.01338, 0.1652, 0.7588, 0.2275, 0.6958, 0.2275, 0.6958, 0.2275, 0.7588, 0.2275, 0.1369, 0.09519, 0.1684, 0.1497, 0.1684, 0.1497, 0.1369, 0.09519, 0.7418, 0.3072, 0.7733, 0.2526, 0.7733, 0.2526, 0.7418, 0.3072, 0.1952, 0.1497, 0.2267, 0.09519, 0.2267, 0.09519, 0.1952, 0.1497, 0.76, 0.2435, 0.7273, 0.3002, 0.7273, 0.3002, 0.76, 0.2435, 0.6049, 0.07, 0.6364, 0.01544, 0.6364, 0.01544, 0.6049, 0.07, 0.8631, 0.2526, 0.8945, 0.3072, 0.8945, 0.3072, 0.8631, 0.2526, 0.4545, 0.01544, 0.486, 0.07, 0.486, 0.07, 0.4545, 0.01544, 0.9091, 0.3002, 0.8764, 0.2435, 0.8764, 0.2435, 0.9091, 0.3002, 0.6218, 0.1497, 0.5588, 0.1497, 0.5588, 0.1497, 0.6218, 0.1497, 0.8764, 0.2435, 0.9418, 0.2435, 0.9418, 0.2435, 0.8764, 0.2435, 0.5588, 0.1652, 0.6218, 0.1652, 0.6218, 0.1652, 0.5588, 0.1652, 0.9406, 0.2275, 0.8776, 0.2275, 0.8776, 0.2275, 0.9406, 0.2275, 0.8036, 0.1497, 0.7406, 0.1497, 0.7406, 0.1497, 0.8036, 0.1497, 0.9236, 0.3072, 0.9551, 0.2526, 0.9551, 0.2526, 0.9236, 0.3072, 0.7406, 0.1652, 0.8036, 0.1652, 0.8036, 0.1652, 0.7406, 0.1652, 0.9418, 0.2435, 0.9091, 0.3002, 0.9091, 0.3002, 0.9418, 0.2435, 0.7867, 0.07, 0.8182, 0.01544, 0.8182, 0.01544, 0.7867, 0.07, 0.1358, 0.2526, 0.1673, 0.3072, 0.1673, 0.3072, 0.1358, 0.2526, 0.6364, 0.01544, 0.6679, 0.07, 0.6679, 0.07, 0.6364, 0.01544, 0.1818, 0.3002, 0.1491, 0.2435, 0.1491, 0.2435, 0.1818, 0.3002, 0.8642, 0.09519, 0.8957, 0.1497, 0.8957, 0.1497, 0.8642, 0.09519, 0.1491, 0.2435, 0.2145, 0.2435, 0.2145, 0.2435, 0.1491, 0.2435, 0.01338, 0.1497, 0.04487, 0.09519, 0.04487, 0.09519, 0.01338, 0.1497, 0.2133, 0.2275, 0.1503, 0.2275, 0.1503, 0.2275, 0.2133, 0.2275, 0.4412, 0.3226, 0.4097, 0.3772, 0.4097, 0.3772, 0.4412, 0.3226, 0.1964, 0.3072, 0.2279, 0.2526, 0.2279, 0.2526, 0.1964, 0.3072, 0.4994, 0.3772, 0.4679, 0.3226, 0.4679, 0.3226, 0.4994, 0.3772, 0.2145, 0.2435, 0.1818, 0.3002, 0.1818, 0.3002, 0.2145, 0.2435, 0.2594, 0.3226, 0.2279, 0.3772, 0.2279, 0.3772, 0.2594, 0.3226, 0.3176, 0.2526, 0.3491, 0.3072, 0.3491, 0.3072, 0.3176, 0.2526, 0.3176, 0.3772, 0.2861, 0.3226, 0.2861, 0.3226, 0.3176, 0.3772, 0.3636, 0.3002, 0.3309, 0.2435, 0.3309, 0.2435, 0.3636, 0.3002, 0.9866, 0.3226, 0.9551, 0.3772, 0.9551, 0.3772, 0.9866, 0.3226, 0.3309, 0.2435, 0.3964, 0.2435, 0.3964, 0.2435, 0.3309, 0.2435, 0.1358, 0.3772, 0.1043, 0.3226, 0.1043, 0.3226, 0.1358, 0.3772, 0.3951, 0.2275, 0.3321, 0.2275, 0.3321, 0.2275, 0.3951, 0.2275, 0.7273, 0.4569, 0.6958, 0.4024, 0.6958, 0.4024, 0.7273, 0.4569, 0.3782, 0.3072, 0.4097, 0.2526, 0.4097, 0.2526, 0.3782, 0.3072, 0.5769, 0.4024, 0.5455, 0.4569, 0.5455, 0.4569, 0.5769, 0.4024, 0.3964, 0.2435, 0.3636, 0.3002, 0.3636, 0.3002, 0.3964, 0.2435, 0.8048, 0.3226, 0.7733, 0.3772, 0.7733, 0.3772, 0.8048, 0.3226, 0.4994, 0.2526, 0.5309, 0.3072, 0.5309, 0.3072, 0.4994, 0.2526, 0.8631, 0.3772, 0.8316, 0.3226, 0.8316, 0.3226, 0.8631, 0.3772, 0.5455, 0.3002, 0.5127, 0.2435, 0.5127, 0.2435, 0.5455, 0.3002, 0.623, 0.3072, 0.56, 0.3072, 0.56, 0.3072, 0.623, 0.3072, 0.5127, 0.2435, 0.5782, 0.2435, 0.5782, 0.2435, 0.5127, 0.2435, 0.56, 0.3226, 0.623, 0.3226, 0.623, 0.3226, 0.56, 0.3226, 0.577, 0.2275, 0.514, 0.2275, 0.514, 0.2275, 0.577, 0.2275, 0.4412, 0.3072, 0.3782, 0.3072, 0.3782, 0.3072, 0.4412, 0.3072, 0.56, 0.3072, 0.5915, 0.2526, 0.5915, 0.2526, 0.56, 0.3072, 0.3782, 0.3226, 0.4412, 0.3226, 0.4412, 0.3226, 0.3782, 0.3226, 0.5782, 0.2435, 0.5455, 0.3002, 0.5455, 0.3002, 0.5782, 0.2435, 0.2594, 0.3072, 0.1964, 0.3072, 0.1964, 0.3072, 0.2594, 0.3072, 0.7127, 0.3226, 0.6812, 0.3772, 0.6812, 0.3772, 0.7127, 0.3226, 0.1964, 0.3226, 0.2594, 0.3226, 0.2594, 0.3226, 0.1964, 0.3226, 0.6946, 0.3863, 0.7273, 0.3296, 0.7273, 0.3296, 0.6946, 0.3863, 0.9866, 0.3072, 0.9236, 0.3072, 0.9236, 0.3072, 0.9866, 0.3072, 0.7273, 0.3296, 0.76, 0.3863, 0.76, 0.3863, 0.7273, 0.3296, 0.9236, 0.3226, 0.9866, 0.3226, 0.9866, 0.3226, 0.9236, 0.3226, 0.7733, 0.3772, 0.7418, 0.3226, 0.7418, 0.3226, 0.7733, 0.3772, 0.8048, 0.3072, 0.7418, 0.3072, 0.7418, 0.3072, 0.8048, 0.3072, 0.6958, 0.4024, 0.7588, 0.4024, 0.7588, 0.4024, 0.6958, 0.4024, 0.7418, 0.3226, 0.8048, 0.3226, 0.8048, 0.3226, 0.7418, 0.3226, 0.76, 0.3863, 0.6946, 0.3863, 0.6946, 0.3863, 0.76, 0.3863, 0.4545, 0.2995, 0.423, 0.2449, 0.423, 0.2449, 0.4545, 0.2995, 0.09091, 0.01544, 0.05941, 0.07, 0.1224, 0.07, 0.24, 0.08609, 0.3054, 0.08609, 0.3054, 0.08609, 0.24, 0.08609, 0.9406, 0.4024, 0.9091, 0.4569, 0.9091, 0.4569, 0.9406, 0.4024, 0.09091, 0.01544, 0.1224, 0.07, 0.1224, 0.07, 0.09091, 0.01544, 0.2727, 0.1428, 0.24, 0.08609, 0.24, 0.08609, 0.2727, 0.1428, 0.3636, 0.4569, 0.3321, 0.4024, 0.3321, 0.4024, 0.3636, 0.4569, 0.1055, 0.1652, 0.1684, 0.1652, 0.1684, 0.1652, 0.1055, 0.1652, 0.2267, 0.09519, 0.2582, 0.1497, 0.2582, 0.1497, 0.2267, 0.09519, 0.2133, 0.4024, 0.1818, 0.4569, 0.1818, 0.4569, 0.2133, 0.4024, 0.1684, 0.1497, 0.1055, 0.1497, 0.1055, 0.1497, 0.1684, 0.1497, 0.1236, 0.08609, 0.09091, 0.1428, 0.09091, 0.1428, 0.1236, 0.08609, 0.5455, 0.4569, 0.514, 0.4024, 0.514, 0.4024, 0.5455, 0.4569, 0.423, 0.07, 0.4545, 0.01544, 0.4545, 0.01544, 0.423, 0.07, 0.1055, 0.1497, 0.1369, 0.09519, 0.1369, 0.09519, 0.1055, 0.1497, 0.3951, 0.4024, 0.3636, 0.4569, 0.3636, 0.4569, 0.3951, 0.4024, 0.2727, 0.01544, 0.3042, 0.07, 0.3042, 0.07, 0.2727, 0.01544, 0.1224, 0.07, 0.05941, 0.07, 0.05941, 0.07, 0.1224, 0.07, 0.5782, 0.3863, 0.5127, 0.3863, 0.5127, 0.3863, 0.5782, 0.3863, 0.2873, 0.1652, 0.3503, 0.1652, 0.3503, 0.1652, 0.2873, 0.1652, 0.05819, 0.08609, 0.1236, 0.08609, 0.1236, 0.08609, 0.05819, 0.08609, 0.514, 0.4024, 0.5769, 0.4024, 0.5769, 0.4024, 0.514, 0.4024, 0.3503, 0.1497, 0.2873, 0.1497, 0.2873, 0.1497, 0.3503, 0.1497, 0.09091, 0.1428, 0.05819, 0.08609, 0.05819, 0.08609, 0.09091, 0.1428, 0.5915, 0.3772, 0.56, 0.3226, 0.56, 0.3226, 0.5915, 0.3772, 0.4691, 0.1652, 0.5321, 0.1652, 0.5321, 0.1652, 0.4691, 0.1652, 0.04487, 0.09519, 0.07637, 0.1497, 0.07637, 0.1497, 0.04487, 0.09519, 0.5455, 0.3296, 0.5782, 0.3863, 0.5782, 0.3863, 0.5455, 0.3296, 0.5321, 0.1497, 0.4691, 0.1497, 0.4691, 0.1497, 0.5321, 0.1497, 0.6364, 0.1428, 0.6036, 0.08609, 0.6036, 0.08609, 0.6364, 0.1428, 0.5127, 0.3863, 0.5455, 0.3296, 0.5455, 0.3296, 0.5127, 0.3863, 0.6958, 0.2275, 0.7273, 0.1729, 0.7273, 0.1729, 0.6958, 0.2275, 0.5903, 0.09519, 0.6218, 0.1497, 0.6218, 0.1497, 0.5903, 0.09519, 0.5309, 0.3226, 0.4994, 0.3772, 0.4994, 0.3772, 0.5309, 0.3226, 0.7139, 0.1652, 0.6824, 0.2197, 0.6824, 0.2197, 0.7139, 0.1652, 0.6509, 0.1497, 0.6824, 0.09519, 0.6824, 0.09519, 0.6509, 0.1497, 0.3964, 0.3863, 0.3309, 0.3863, 0.3309, 0.3863, 0.3964, 0.3863, 0.5915, 0.2526, 0.623, 0.3072, 0.623, 0.3072, 0.5915, 0.2526, 0.6691, 0.08609, 0.6364, 0.1428, 0.6364, 0.1428, 0.6691, 0.08609, 0.3321, 0.4024, 0.3951, 0.4024, 0.3951, 0.4024, 0.3321, 0.4024, 0.6364, 0.2995, 0.6049, 0.2449, 0.6049, 0.2449, 0.6364, 0.2995, 0.6036, 0.08609, 0.6691, 0.08609, 0.6691, 0.08609, 0.6036, 0.08609, 0.4097, 0.3772, 0.3782, 0.3226, 0.3782, 0.3226, 0.4097, 0.3772, 0.8776, 0.2275, 0.9091, 0.1729, 0.9091, 0.1729, 0.8776, 0.2275, 0.6679, 0.07, 0.6049, 0.07, 0.6049, 0.07, 0.6679, 0.07, 0.3636, 0.3296, 0.3964, 0.3863, 0.3964, 0.3863, 0.3636, 0.3296, 0.8957, 0.1652, 0.8642, 0.2197, 0.8642, 0.2197, 0.8957, 0.1652, 0.8509, 0.08609, 0.8182, 0.1428, 0.8182, 0.1428, 0.8509, 0.08609, 0.3309, 0.3863, 0.3636, 0.3296, 0.3636, 0.3296, 0.3309, 0.3863, 0.7733, 0.2526, 0.8048, 0.3072, 0.8048, 0.3072, 0.7733, 0.2526, 0.8327, 0.1497, 0.8642, 0.09519, 0.8642, 0.09519, 0.8327, 0.1497, 0.3491, 0.3226, 0.3176, 0.3772, 0.3176, 0.3772, 0.3491, 0.3226, 0.8182, 0.2995, 0.7867, 0.2449, 0.7867, 0.2449, 0.8182, 0.2995, 0.8497, 0.07, 0.7867, 0.07, 0.7867, 0.07, 0.8497, 0.07, 0.2145, 0.3863, 0.1491, 0.3863, 0.1491, 0.3863, 0.2145, 0.3863, 0.1503, 0.2275, 0.1818, 0.1729, 0.1818, 0.1729, 0.1503, 0.2275, 0.7855, 0.08609, 0.8509, 0.08609, 0.8509, 0.08609, 0.7855, 0.08609, 0.1503, 0.4024, 0.2133, 0.4024, 0.2133, 0.4024, 0.1503, 0.4024, 0.1684, 0.1652, 0.1369, 0.2197, 0.1369, 0.2197, 0.1684, 0.1652, 0.8182, 0.1428, 0.7855, 0.08609, 0.7855, 0.08609, 0.8182, 0.1428, 0.2279, 0.3772, 0.1964, 0.3226, 0.1964, 0.3226, 0.2279, 0.3772, 0.9551, 0.2526, 0.9866, 0.3072, 0.9866, 0.3072, 0.9551, 0.2526, 0.7721, 0.09519, 0.8036, 0.1497, 0.8036, 0.1497, 0.7721, 0.09519, 0.1818, 0.3296, 0.2145, 0.3863, 0.2145, 0.3863, 0.1818, 0.3296, 0.09091, 0.2995, 0.05941, 0.2449, 0.05941, 0.2449, 0.09091, 0.2995, 0.1491, 0.3863, 0.1818, 0.3296, 0.1818, 0.3296, 0.1491, 0.3863, 0.3321, 0.2275, 0.3636, 0.1729, 0.3636, 0.1729, 0.3321, 0.2275, 0.1673, 0.3226, 0.1358, 0.3772, 0.1358, 0.3772, 0.1673, 0.3226, 0.3503, 0.1652, 0.3188, 0.2197, 0.3188, 0.2197, 0.3503, 0.1652, 0.9418, 0.3863, 0.8764, 0.3863, 0.8764, 0.3863, 0.9418, 0.3863, 0.2279, 0.2526, 0.2594, 0.3072, 0.2594, 0.3072, 0.2279, 0.2526, 0.8776, 0.4024, 0.9406, 0.4024, 0.9406, 0.4024, 0.8776, 0.4024, 0.2727, 0.2995, 0.2412, 0.2449, 0.2412, 0.2449, 0.2727, 0.2995, 0.9551, 0.3772, 0.9236, 0.3226, 0.9236, 0.3226, 0.9551, 0.3772, 0.514, 0.2275, 0.5455, 0.1729, 0.5455, 0.1729, 0.514, 0.2275, 0.9091, 0.3296, 0.9418, 0.3863, 0.9418, 0.3863, 0.9091, 0.3296, 0.5321, 0.1652, 0.5006, 0.2197, 0.5006, 0.2197, 0.5321, 0.1652, 0.8764, 0.3863, 0.9091, 0.3296, 0.9091, 0.3296, 0.8764, 0.3863, 0.4097, 0.2526, 0.4412, 0.3072, 0.4412, 0.3072, 0.4097, 0.2526, 0.8945, 0.3226, 0.8631, 0.3772, 0.8631, 0.3772, 0.8945, 0.3226])
me_icosphere.materials.append(mat_rock)
me_icosphere.use_remesh_preserve_volume = False
me_icosphere.use_remesh_preserve_attributes = False
me_icosphere.use_mirror_vertex_groups = False
me_icosphere.update()
me_icosphere_001 = bpy.data.meshes.new('Icosphere.001')
me_icosphere_001.from_pydata([(0.07799, 4.017e-10, -0.9074), (0.0241, -0.07418, -0.9074), (-0.0631, -0.04584, -0.9074), (-0.0631, 0.04584, -0.9074), (0.0241, 0.07418, -0.9074), (0.6217, -0.5434, -0.3842), (0.6068, -0.4975, -0.4622), (0.6607, -0.4234, -0.4622), (0.7089, -0.4234, -0.3842), (0.6848, -0.4975, -0.336), (-0.2857, -0.7309, -0.4622), (-0.1985, -0.7592, -0.4622), (-0.1836, -0.805, -0.3842), (-0.2616, -0.805, -0.336), (-0.3247, -0.7592, -0.3842), (-0.7834, 0.04584, -0.4622), (-0.7834, -0.04584, -0.4622), (-0.8224, -0.07418, -0.3842), (-0.8465, 3.884e-09, -0.336), (-0.8224, 0.07418, -0.3842), (-0.1985, 0.7592, -0.4622), (-0.2857, 0.7309, -0.4622), (-0.3247, 0.7592, -0.3842), (-0.2616, 0.805, -0.336), (-0.1836, 0.805, -0.3842), (0.7089, 0.4234, -0.3842), (0.6607, 0.4234, -0.4622), (0.6068, 0.4975, -0.4622), (0.6217, 0.5434, -0.3842), (0.6848, 0.4975, -0.336), (0.1836, -0.805, 0.3842), (0.2616, -0.805, 0.336), (0.3247, -0.7592, 0.3842), (0.2857, -0.7309, 0.4622), (0.1985, -0.7592, 0.4622), (-0.7089, -0.4234, 0.3842), (-0.6848, -0.4975, 0.336), (-0.6217, -0.5434, 0.3842), (-0.6068, -0.4975, 0.4622), (-0.6607, -0.4234, 0.4622), (-0.6217, 0.5434, 0.3842), (-0.6848, 0.4975, 0.336), (-0.7089, 0.4234, 0.3842), (-0.6607, 0.4234, 0.4622), (-0.6068, 0.4975, 0.4622), (0.3247, 0.7592, 0.3842), (0.2616, 0.805, 0.336), (0.1836, 0.805, 0.3842), (0.1985, 0.7592, 0.4622), (0.2857, 0.7309, 0.4622), (0.8224, -0.07418, 0.3842), (0.8465, 3.884e-09, 0.336), (0.8224, 0.07418, 0.3842), (0.7834, 0.04584, 0.4622), (0.7834, -0.04584, 0.4622), (0.0631, -0.04584, 0.9074), (0.0631, 0.04584, 0.9074), (-0.0241, 0.07418, 0.9074), (-0.07799, 4.017e-10, 0.9074), (-0.0241, -0.07418, 0.9074), (-0.1683, -0.3697, -0.8107), (-0.08112, -0.398, -0.8107), (-0.06339, -0.4777, -0.7668), (-0.1247, -0.5321, -0.7235), (-0.2119, -0.5037, -0.7235), (-0.2295, -0.4237, -0.7668), (0.4675, -0.283, -0.7235), (0.4136, -0.3572, -0.7235), (0.3321, -0.3492, -0.7668), (0.2996, -0.2743, -0.8107), (0.3535, -0.2002, -0.8107), (0.4347, -0.2079, -0.7668), (0.1657, -0.7781, -0.4351), (0.1508, -0.7322, -0.5131), (0.2228, -0.6856, -0.5482), (0.3084, -0.681, -0.5131), (0.3233, -0.7269, -0.4351), (0.2511, -0.7729, -0.3996), (0.7912, -0.08284, -0.4351), (0.743, -0.08284, -0.5131), (0.7209, 3.884e-09, -0.5482), (0.743, 0.08284, -0.5131), (0.7912, 0.08284, -0.4351), (0.8127, 4.017e-10, -0.3996), (0.4136, 0.3572, -0.7235), (0.4675, 0.283, -0.7235), (0.4347, 0.2079, -0.7668), (0.3535, 0.2002, -0.8107), (0.2996, 0.2743, -0.8107), (0.3321, 0.3492, -0.7668), (-0.4036, 0.04584, -0.8107), (-0.4036, -0.04584, -0.8107), (-0.4739, -0.08732, -0.7668), (-0.5446, -0.04584, -0.7235), (-0.5446, 0.04584, -0.7235), (-0.4739, 0.08732, -0.7668), (-0.6888, -0.398, -0.4351), (-0.6498, -0.3697, -0.5131), (-0.5832, -0.4237, -0.5482), (-0.5524, -0.5037, -0.5131), (-0.5914, -0.5321, -0.4351), (-0.6575, -0.4777, -0.3996), (-0.08112, 0.398, -0.8107), (-0.1683, 0.3697, -0.8107), (-0.2295, 0.4237, -0.7668), (-0.2119, 0.5037, -0.7235), (-0.1247, 0.5321, -0.7235), (-0.06339, 0.4777, -0.7668), (-0.5914, 0.5321, -0.4351), (-0.5524, 0.5037, -0.5131), (-0.5832, 0.4237, -0.5482), (-0.6498, 0.3697, -0.5131), (-0.6888, 0.398, -0.4351), (-0.6575, 0.4777, -0.3996), (0.3233, 0.7269, -0.4351), (0.3084, 0.681, -0.5131), (0.2228, 0.6856, -0.5482), (0.1508, 0.7322, -0.5131), (0.1657, 0.7781, -0.4351), (0.2511, 0.7729, -0.3996), (0.8321, -0.3572, -0.04637), (0.8562, -0.283, -0.09457), (0.8803, -0.2079, -0.04591), (0.8832, -0.2002, 0.04637), (0.8591, -0.2743, 0.09457), (0.8343, -0.3492, 0.04591), (0.8591, 0.2743, 0.09457), (0.8832, 0.2002, 0.04637), (0.8803, 0.2079, -0.04591), (0.8562, 0.283, -0.09457), (0.8321, 0.3572, -0.04637), (0.8343, 0.3492, 0.04591), (-0.08255, -0.9018, -0.04637), (-0.004555, -0.9018, -0.09457), (0.07428, -0.9014, -0.04591), (0.08255, -0.9018, 0.04637), (0.004555, -0.9018, 0.09457), (-0.07428, -0.9014, 0.04591), (0.5264, -0.7322, 0.09457), (0.4633, -0.7781, 0.04637), (0.4697, -0.7729, -0.04591), (0.5337, -0.7269, -0.09457), (0.5968, -0.681, -0.04637), (0.5899, -0.6856, 0.04591), (-0.8832, -0.2002, -0.04637), (-0.8591, -0.2743, -0.09457), (-0.8343, -0.3492, -0.04591), (-0.8321, -0.3572, 0.04637), (-0.8562, -0.283, 0.09457), (-0.8803, -0.2079, 0.04591), (-0.5337, -0.7269, 0.09457), (-0.5968, -0.681, 0.04637), (-0.5899, -0.6856, -0.04591), (-0.5264, -0.7322, -0.09457), (-0.4633, -0.7781, -0.04637), (-0.4697, -0.7729, 0.04591), (-0.4633, 0.7781, -0.04637), (-0.5264, 0.7322, -0.09457), (-0.5899, 0.6856, -0.04591), (-0.5968, 0.681, 0.04637), (-0.5337, 0.7269, 0.09457), (-0.4697, 0.7729, 0.04591), (-0.8562, 0.283, 0.09457), (-0.8321, 0.3572, 0.04637), (-0.8343, 0.3492, -0.04591), (-0.8591, 0.2743, -0.09457), (-0.8832, 0.2002, -0.04637), (-0.8803, 0.2079, 0.04591), (0.5968, 0.681, -0.04637), (0.5337, 0.7269, -0.09457), (0.4697, 0.7729, -0.04591), (0.4633, 0.7781, 0.04637), (0.5264, 0.7322, 0.09457), (0.5899, 0.6856, 0.04591), (0.004555, 0.9018, 0.09457), (0.08255, 0.9018, 0.04637), (0.07428, 0.9014, -0.04591), (-0.004555, 0.9018, -0.09457), (-0.08255, 0.9018, -0.04637), (-0.07428, 0.9014, 0.04591), (0.5524, -0.5037, 0.5131), (0.5914, -0.5321, 0.4351), (0.6575, -0.4777, 0.3996), (0.6888, -0.398, 0.4351), (0.6498, -0.3697, 0.5131), (0.5832, -0.4237, 0.5482), (-0.3084, -0.681, 0.5131), (-0.3233, -0.7269, 0.4351), (-0.2511, -0.7729, 0.3996), (-0.1657, -0.7781, 0.4351), (-0.1508, -0.7322, 0.5131), (-0.2228, -0.6856, 0.5482), (-0.743, 0.08284, 0.5131), (-0.7912, 0.08284, 0.4351), (-0.8127, 4.017e-10, 0.3996), (-0.7912, -0.08284, 0.4351), (-0.743, -0.08284, 0.5131), (-0.7209, 3.884e-09, 0.5482), (-0.1508, 0.7322, 0.5131), (-0.1657, 0.7781, 0.4351), (-0.2511, 0.7729, 0.3996), (-0.3233, 0.7269, 0.4351), (-0.3084, 0.681, 0.5131), (-0.2228, 0.6856, 0.5482), (0.6498, 0.3697, 0.5131), (0.6888, 0.398, 0.4351), (0.6575, 0.4777, 0.3996), (0.5914, 0.5321, 0.4351), (0.5524, 0.5037, 0.5131), (0.5832, 0.4237, 0.5482), (0.1247, -0.5321, 0.7235), (0.2119, -0.5037, 0.7235), (0.2295, -0.4237, 0.7668), (0.1683, -0.3697, 0.8107), (0.08112, -0.398, 0.8107), (0.06339, -0.4777, 0.7668), (0.4036, 0.04584, 0.8107), (0.4036, -0.04584, 0.8107), (0.4739, -0.08732, 0.7668), (0.5446, -0.04584, 0.7235), (0.5446, 0.04584, 0.7235), (0.4739, 0.08732, 0.7668), (-0.4675, -0.283, 0.7235), (-0.4136, -0.3572, 0.7235), (-0.3321, -0.3492, 0.7668), (-0.2996, -0.2743, 0.8107), (-0.3535, -0.2002, 0.8107), (-0.4347, -0.2079, 0.7668), (-0.4136, 0.3572, 0.7235), (-0.4675, 0.283, 0.7235), (-0.4347, 0.2079, 0.7668), (-0.3535, 0.2002, 0.8107), (-0.2996, 0.2743, 0.8107), (-0.3321, 0.3492, 0.7668), (0.2119, 0.5037, 0.7235), (0.1247, 0.5321, 0.7235), (0.06339, 0.4777, 0.7668), (0.08112, 0.398, 0.8107), (0.1683, 0.3697, 0.8107), (0.2295, 0.4237, 0.7668)], [], [(1, 2, 3, 4, 0), (6, 7, 8, 9, 5), (11, 12, 13, 14, 10), (16, 17, 18, 19, 15), (21, 22, 23, 24, 20), (26, 27, 28, 29, 25), (31, 32, 33, 34, 30), (36, 37, 38, 39, 35), (41, 42, 43, 44, 40), (46, 47, 48, 49, 45), (51, 52, 53, 54, 50), (56, 57, 58, 59, 55), (61, 62, 63, 64, 65, 60), (67, 68, 69, 70, 71, 66), (73, 74, 75, 76, 77, 72), (79, 80, 81, 82, 83, 78), (85, 86, 87, 88, 89, 84), (91, 92, 93, 94, 95, 90), (97, 98, 99, 100, 101, 96), (103, 104, 105, 106, 107, 102), (109, 110, 111, 112, 113, 108), (115, 116, 117, 118, 119, 114), (121, 122, 123, 124, 125, 120), (127, 128, 129, 130, 131, 126), (133, 134, 135, 136, 137, 132), (139, 140, 141, 142, 143, 138), (145, 146, 147, 148, 149, 144), (151, 152, 153, 154, 155, 150), (157, 158, 159, 160, 161, 156), (163, 164, 165, 166, 167, 162), (169, 170, 171, 172, 173, 168), (175, 176, 177, 178, 179, 174), (181, 182, 183, 184, 185, 180), (187, 188, 189, 190, 191, 186), (193, 194, 195, 196, 197, 192), (199, 200, 201, 202, 203, 198), (205, 206, 207, 208, 209, 204), (211, 212, 213, 214, 215, 210), (217, 218, 219, 220, 221, 216), (223, 224, 225, 226, 227, 222), (229, 230, 231, 232, 233, 228), (235, 236, 237, 238, 239, 234), (60, 2, 1, 61), (66, 7, 6, 67), (72, 12, 11, 73), (78, 8, 7, 79), (84, 27, 26, 85), (90, 3, 2, 91), (96, 17, 16, 97), (102, 4, 3, 103), (108, 22, 21, 109), (114, 28, 27, 115), (120, 9, 8, 121), (126, 52, 51, 127), (132, 13, 12, 133), (138, 32, 31, 139), (144, 18, 17, 145), (150, 37, 36, 151), (156, 23, 22, 157), (162, 42, 41, 163), (168, 29, 28, 169), (174, 47, 46, 175), (180, 33, 32, 181), (186, 38, 37, 187), (192, 43, 42, 193), (198, 48, 47, 199), (204, 53, 52, 205), (210, 34, 33, 211), (216, 56, 55, 217), (222, 39, 38, 223), (228, 44, 43, 229), (234, 49, 48, 235), (10, 64, 63, 11), (0, 70, 69, 1), (5, 76, 75, 6), (25, 82, 81, 26), (4, 88, 87, 0), (15, 94, 93, 16), (14, 100, 99, 10), (20, 106, 105, 21), (19, 112, 111, 15), (24, 118, 117, 20), (50, 124, 123, 51), (29, 130, 129, 25), (30, 136, 135, 31), (9, 142, 141, 5), (35, 148, 147, 36), (13, 154, 153, 14), (40, 160, 159, 41), (18, 166, 165, 19), (45, 172, 171, 46), (23, 178, 177, 24), (54, 184, 183, 50), (34, 190, 189, 30), (39, 196, 195, 35), (44, 202, 201, 40), (49, 208, 207, 45), (59, 214, 213, 55), (53, 220, 219, 54), (58, 226, 225, 59), (57, 232, 231, 58), (56, 238, 237, 57), (221, 239, 238, 216), (220, 204, 209, 221), (239, 209, 208, 234), (236, 233, 232, 237), (235, 198, 203, 236), (233, 203, 202, 228), (230, 227, 226, 231), (229, 192, 197, 230), (227, 197, 196, 222), (224, 215, 214, 225), (223, 186, 191, 224), (215, 191, 190, 210), (212, 218, 217, 213), (211, 180, 185, 212), (218, 185, 184, 219), (131, 206, 205, 126), (130, 168, 173, 131), (206, 173, 172, 207), (179, 200, 199, 174), (178, 156, 161, 179), (200, 161, 160, 201), (167, 194, 193, 162), (166, 144, 149, 167), (194, 149, 148, 195), (155, 188, 187, 150), (154, 132, 137, 155), (188, 137, 136, 189), (143, 182, 181, 138), (142, 120, 125, 143), (182, 125, 124, 183), (170, 176, 175, 171), (169, 114, 119, 170), (176, 119, 118, 177), (158, 164, 163, 159), (157, 108, 113, 158), (164, 113, 112, 165), (146, 152, 151, 147), (145, 96, 101, 146), (152, 101, 100, 153), (134, 140, 139, 135), (133, 72, 77, 134), (140, 77, 76, 141), (122, 128, 127, 123), (121, 78, 83, 122), (128, 83, 82, 129), (89, 116, 115, 84), (88, 102, 107, 89), (116, 107, 106, 117), (104, 110, 109, 105), (103, 90, 95, 104), (110, 95, 94, 111), (92, 98, 97, 93), (91, 60, 65, 92), (98, 65, 64, 99), (80, 86, 85, 81), (79, 66, 71, 80), (86, 71, 70, 87), (62, 74, 73, 63), (61, 69, 68, 62), (74, 68, 67, 75)])
_uv = me_icosphere_001.uv_layers.new(name='UVMap')
_uv.uv.foreach_set('vector', [0.8182, 0.01544, 0.8242, 0.01051, 0.8182, 0.0, 0.8182, 0.0, 0.8121, 0.01051, 0.7406, 0.1497, 0.7333, 0.147, 0.7273, 0.1575, 0.7273, 0.1575, 0.7394, 0.1575, 0.8957, 0.1497, 0.897, 0.1575, 0.9091, 0.1575, 0.9091, 0.1575, 0.903, 0.147, 0.1684, 0.1497, 0.1697, 0.1575, 0.1818, 0.1575, 0.1818, 0.1575, 0.1758, 0.147, 0.3503, 0.1497, 0.3515, 0.1575, 0.3636, 0.1575, 0.3636, 0.1575, 0.3576, 0.147, 0.5588, 0.1497, 0.5515, 0.147, 0.5455, 0.1575, 0.5455, 0.1575, 0.5576, 0.1575, 0.8182, 0.2995, 0.8121, 0.3044, 0.8182, 0.3149, 0.8182, 0.3149, 0.8242, 0.3044, 0.09091, 0.2995, 0.08484, 0.3044, 0.09091, 0.3149, 0.09091, 0.3149, 0.09698, 0.3044, 0.2727, 0.2995, 0.2667, 0.3044, 0.2727, 0.3149, 0.2727, 0.3149, 0.2788, 0.3044, 0.4545, 0.2995, 0.4485, 0.3044, 0.4545, 0.3149, 0.4545, 0.3149, 0.4606, 0.3044, 0.6364, 0.2995, 0.6303, 0.3044, 0.6364, 0.3149, 0.6364, 0.3149, 0.6424, 0.3044, 0.5455, 0.4569, 0.5394, 0.4619, 0.5455, 0.4724, 0.5455, 0.4724, 0.5515, 0.4619, 0.8497, 0.07, 0.8509, 0.07873, 0.8627, 0.07873, 0.8636, 0.07873, 0.8628, 0.07733, 0.8557, 0.06506, 0.7721, 0.09519, 0.7791, 0.08976, 0.7732, 0.07953, 0.7727, 0.07873, 0.7719, 0.08014, 0.7648, 0.0924, 0.8327, 0.1497, 0.8182, 0.1428, 0.8036, 0.1497, 0.8036, 0.1652, 0.8182, 0.1722, 0.8327, 0.1652, 0.6509, 0.1497, 0.6364, 0.1428, 0.6218, 0.1497, 0.6218, 0.1652, 0.6364, 0.1722, 0.6509, 0.1652, 0.5903, 0.09519, 0.5973, 0.08976, 0.5914, 0.07953, 0.5909, 0.07873, 0.5901, 0.08014, 0.583, 0.0924, 0.1224, 0.07, 0.1236, 0.07873, 0.1354, 0.07873, 0.1364, 0.07873, 0.1356, 0.07733, 0.1285, 0.06506, 0.1055, 0.1497, 0.09091, 0.1428, 0.07637, 0.1497, 0.07637, 0.1652, 0.09091, 0.1722, 0.1055, 0.1652, 0.3042, 0.07, 0.3054, 0.07873, 0.3173, 0.07873, 0.3182, 0.07873, 0.3174, 0.07733, 0.3103, 0.06506, 0.2873, 0.1497, 0.2727, 0.1428, 0.2582, 0.1497, 0.2582, 0.1652, 0.2727, 0.1722, 0.2873, 0.1652, 0.4691, 0.1497, 0.4545, 0.1428, 0.44, 0.1497, 0.44, 0.1652, 0.4545, 0.1722, 0.4691, 0.1652, 0.6824, 0.2197, 0.6691, 0.2288, 0.6679, 0.2449, 0.6812, 0.2526, 0.6946, 0.2435, 0.6958, 0.2275, 0.6049, 0.2449, 0.6036, 0.2288, 0.5903, 0.2197, 0.577, 0.2275, 0.5782, 0.2435, 0.5915, 0.2526, 0.8642, 0.2197, 0.8509, 0.2288, 0.8497, 0.2449, 0.8631, 0.2526, 0.8764, 0.2435, 0.8776, 0.2275, 0.7867, 0.2449, 0.7855, 0.2288, 0.7721, 0.2197, 0.7588, 0.2275, 0.76, 0.2435, 0.7733, 0.2526, 0.1369, 0.2197, 0.1236, 0.2288, 0.1224, 0.2449, 0.1358, 0.2526, 0.1491, 0.2435, 0.1503, 0.2275, 0.05941, 0.2449, 0.05819, 0.2362, 0.04638, 0.2362, 0.04545, 0.2362, 0.04627, 0.2376, 0.05335, 0.2499, 0.3188, 0.2197, 0.3054, 0.2288, 0.3042, 0.2449, 0.3176, 0.2526, 0.3309, 0.2435, 0.3321, 0.2275, 0.2412, 0.2449, 0.24, 0.2288, 0.2267, 0.2197, 0.2133, 0.2275, 0.2145, 0.2435, 0.2279, 0.2526, 0.5006, 0.2197, 0.4873, 0.2288, 0.486, 0.2449, 0.4994, 0.2526, 0.5127, 0.2435, 0.514, 0.2275, 0.423, 0.2449, 0.4218, 0.2288, 0.4085, 0.2197, 0.3951, 0.2275, 0.3964, 0.2435, 0.4097, 0.2526, 0.7418, 0.3072, 0.7273, 0.3002, 0.7127, 0.3072, 0.7127, 0.3226, 0.7273, 0.3296, 0.7418, 0.3226, 0.9236, 0.3072, 0.9091, 0.3002, 0.8945, 0.3072, 0.8945, 0.3226, 0.9091, 0.3296, 0.9236, 0.3226, 0.1964, 0.3072, 0.1818, 0.3002, 0.1673, 0.3072, 0.1673, 0.3226, 0.1818, 0.3296, 0.1964, 0.3226, 0.3782, 0.3072, 0.3636, 0.3002, 0.3491, 0.3072, 0.3491, 0.3226, 0.3636, 0.3296, 0.3782, 0.3226, 0.56, 0.3072, 0.5455, 0.3002, 0.5309, 0.3072, 0.5309, 0.3226, 0.5455, 0.3296, 0.56, 0.3226, 0.7733, 0.3772, 0.7664, 0.3826, 0.7723, 0.3929, 0.7727, 0.3937, 0.7735, 0.3922, 0.7806, 0.38, 0.6958, 0.4024, 0.6946, 0.3937, 0.6827, 0.3937, 0.6818, 0.3937, 0.6826, 0.3951, 0.6897, 0.4073, 0.9551, 0.3772, 0.9482, 0.3826, 0.9541, 0.3929, 0.9545, 0.3937, 0.9554, 0.3922, 0.9624, 0.38, 0.2279, 0.3772, 0.2209, 0.3826, 0.2268, 0.3929, 0.2273, 0.3937, 0.2281, 0.3922, 0.2352, 0.38, 0.4097, 0.3772, 0.4027, 0.3826, 0.4086, 0.3929, 0.4091, 0.3937, 0.4099, 0.3922, 0.417, 0.38, 0.05941, 0.07, 0.09091, 0.01544, 0.08484, 0.01051, 0.05335, 0.06506, 0.6824, 0.09519, 0.7139, 0.1497, 0.7212, 0.147, 0.6897, 0.0924, 0.8327, 0.1652, 0.8957, 0.1652, 0.8957, 0.1497, 0.8327, 0.1497, 0.6509, 0.1652, 0.7139, 0.1652, 0.7139, 0.1497, 0.6509, 0.1497, 0.5006, 0.09519, 0.5321, 0.1497, 0.5394, 0.147, 0.5079, 0.0924, 0.2412, 0.07, 0.2727, 0.01544, 0.2667, 0.01051, 0.2352, 0.06506, 0.1055, 0.1652, 0.1684, 0.1652, 0.1684, 0.1497, 0.1055, 0.1497, 0.423, 0.07, 0.4545, 0.01544, 0.4485, 0.01051, 0.417, 0.06506, 0.2873, 0.1652, 0.3503, 0.1652, 0.3503, 0.1497, 0.2873, 0.1497, 0.4691, 0.1652, 0.5321, 0.1652, 0.5321, 0.1497, 0.4691, 0.1497, 0.6958, 0.2275, 0.7273, 0.1729, 0.7139, 0.1652, 0.6824, 0.2197, 0.5915, 0.2526, 0.623, 0.3072, 0.6364, 0.2995, 0.6049, 0.2449, 0.8776, 0.2275, 0.9091, 0.1729, 0.8957, 0.1652, 0.8642, 0.2197, 0.7733, 0.2526, 0.8048, 0.3072, 0.8182, 0.2995, 0.7867, 0.2449, 0.1503, 0.2275, 0.1818, 0.1729, 0.1684, 0.1652, 0.1369, 0.2197, 0.9551, 0.2526, 0.9866, 0.3072, 0.9939, 0.3044, 0.9624, 0.2499, 0.3321, 0.2275, 0.3636, 0.1729, 0.3503, 0.1652, 0.3188, 0.2197, 0.2279, 0.2526, 0.2594, 0.3072, 0.2727, 0.2995, 0.2412, 0.2449, 0.514, 0.2275, 0.5455, 0.1729, 0.5321, 0.1652, 0.5006, 0.2197, 0.4097, 0.2526, 0.4412, 0.3072, 0.4545, 0.2995, 0.423, 0.2449, 0.7418, 0.3226, 0.8048, 0.3226, 0.8048, 0.3072, 0.7418, 0.3072, 0.9236, 0.3226, 0.9866, 0.3226, 0.9866, 0.3072, 0.9236, 0.3072, 0.1964, 0.3226, 0.2594, 0.3226, 0.2594, 0.3072, 0.1964, 0.3072, 0.3782, 0.3226, 0.4412, 0.3226, 0.4412, 0.3072, 0.3782, 0.3072, 0.56, 0.3226, 0.623, 0.3226, 0.623, 0.3072, 0.56, 0.3072, 0.8631, 0.3772, 0.8316, 0.3226, 0.8242, 0.3254, 0.8557, 0.38, 0.5769, 0.4024, 0.5455, 0.4569, 0.5515, 0.4619, 0.583, 0.4073, 0.1358, 0.3772, 0.1043, 0.3226, 0.09698, 0.3254, 0.1285, 0.38, 0.3176, 0.3772, 0.2861, 0.3226, 0.2788, 0.3254, 0.3103, 0.38, 0.4994, 0.3772, 0.4679, 0.3226, 0.4606, 0.3254, 0.4921, 0.38, 0.01338, 0.1497, 0.04487, 0.09519, 0.03756, 0.0924, 0.006066, 0.147, 0.6364, 0.01544, 0.6679, 0.07, 0.6739, 0.06506, 0.6424, 0.01051, 0.7406, 0.1652, 0.8036, 0.1652, 0.8036, 0.1497, 0.7406, 0.1497, 0.5588, 0.1652, 0.6218, 0.1652, 0.6218, 0.1497, 0.5588, 0.1497, 0.4545, 0.01544, 0.486, 0.07, 0.4921, 0.06506, 0.4606, 0.01051, 0.1952, 0.1497, 0.2267, 0.09519, 0.2194, 0.0924, 0.1879, 0.147, 0.01338, 0.1652, 0.07637, 0.1652, 0.07637, 0.1497, 0.01338, 0.1497, 0.377, 0.1497, 0.4085, 0.09519, 0.4012, 0.0924, 0.3697, 0.147, 0.1952, 0.1652, 0.2582, 0.1652, 0.2582, 0.1497, 0.1952, 0.1497, 0.377, 0.1652, 0.44, 0.1652, 0.44, 0.1497, 0.377, 0.1497, 0.6497, 0.3072, 0.6812, 0.2526, 0.6679, 0.2449, 0.6364, 0.2995, 0.5455, 0.1729, 0.577, 0.2275, 0.5903, 0.2197, 0.5588, 0.1652, 0.8316, 0.3072, 0.8631, 0.2526, 0.8497, 0.2449, 0.8182, 0.2995, 0.7273, 0.1729, 0.7588, 0.2275, 0.7721, 0.2197, 0.7406, 0.1652, 0.1043, 0.3072, 0.1358, 0.2526, 0.1224, 0.2449, 0.09091, 0.2995, 0.9091, 0.1729, 0.9406, 0.2275, 0.9467, 0.2225, 0.9152, 0.168, 0.2861, 0.3072, 0.3176, 0.2526, 0.3042, 0.2449, 0.2727, 0.2995, 0.1818, 0.1729, 0.2133, 0.2275, 0.2267, 0.2197, 0.1952, 0.1652, 0.4679, 0.3072, 0.4994, 0.2526, 0.486, 0.2449, 0.4545, 0.2995, 0.3636, 0.1729, 0.3951, 0.2275, 0.4085, 0.2197, 0.377, 0.1652, 0.6497, 0.3226, 0.7127, 0.3226, 0.7127, 0.3072, 0.6497, 0.3072, 0.8316, 0.3226, 0.8945, 0.3226, 0.8945, 0.3072, 0.8316, 0.3072, 0.1043, 0.3226, 0.1673, 0.3226, 0.1673, 0.3072, 0.1043, 0.3072, 0.2861, 0.3226, 0.3491, 0.3226, 0.3491, 0.3072, 0.2861, 0.3072, 0.4679, 0.3226, 0.5309, 0.3226, 0.5309, 0.3072, 0.4679, 0.3072, 0.9091, 0.4569, 0.8776, 0.4024, 0.8715, 0.4073, 0.903, 0.4619, 0.623, 0.3226, 0.5915, 0.3772, 0.5988, 0.38, 0.6303, 0.3254, 0.1818, 0.4569, 0.1503, 0.4024, 0.1443, 0.4073, 0.1758, 0.4619, 0.3636, 0.4569, 0.3321, 0.4024, 0.3261, 0.4073, 0.3576, 0.4619, 0.5455, 0.4569, 0.514, 0.4024, 0.5079, 0.4073, 0.5394, 0.4619, 0.5782, 0.3863, 0.5127, 0.3863, 0.514, 0.4024, 0.5769, 0.4024, 0.5915, 0.3772, 0.56, 0.3226, 0.5455, 0.3296, 0.5782, 0.3863, 0.5127, 0.3863, 0.5455, 0.3296, 0.5309, 0.3226, 0.4994, 0.3772, 0.3964, 0.3863, 0.3309, 0.3863, 0.3321, 0.4024, 0.3951, 0.4024, 0.4097, 0.3772, 0.3782, 0.3226, 0.3636, 0.3296, 0.3964, 0.3863, 0.3309, 0.3863, 0.3636, 0.3296, 0.3491, 0.3226, 0.3176, 0.3772, 0.2145, 0.3863, 0.1491, 0.3863, 0.1503, 0.4024, 0.2133, 0.4024, 0.2279, 0.3772, 0.1964, 0.3226, 0.1818, 0.3296, 0.2145, 0.3863, 0.1491, 0.3863, 0.1818, 0.3296, 0.1673, 0.3226, 0.1358, 0.3772, 0.9418, 0.3863, 0.8764, 0.3863, 0.8776, 0.4024, 0.9406, 0.4024, 0.9551, 0.3772, 0.9236, 0.3226, 0.9091, 0.3296, 0.9418, 0.3863, 0.8764, 0.3863, 0.9091, 0.3296, 0.8945, 0.3226, 0.8631, 0.3772, 0.76, 0.3863, 0.6946, 0.3863, 0.6958, 0.4024, 0.7588, 0.4024, 0.7733, 0.3772, 0.7418, 0.3226, 0.7273, 0.3296, 0.76, 0.3863, 0.6946, 0.3863, 0.7273, 0.3296, 0.7127, 0.3226, 0.6812, 0.3772, 0.5782, 0.2435, 0.5455, 0.3002, 0.56, 0.3072, 0.5915, 0.2526, 0.577, 0.2275, 0.514, 0.2275, 0.5127, 0.2435, 0.5782, 0.2435, 0.5455, 0.3002, 0.5127, 0.2435, 0.4994, 0.2526, 0.5309, 0.3072, 0.3964, 0.2435, 0.3636, 0.3002, 0.3782, 0.3072, 0.4097, 0.2526, 0.3951, 0.2275, 0.3321, 0.2275, 0.3309, 0.2435, 0.3964, 0.2435, 0.3636, 0.3002, 0.3309, 0.2435, 0.3176, 0.2526, 0.3491, 0.3072, 0.2145, 0.2435, 0.1818, 0.3002, 0.1964, 0.3072, 0.2279, 0.2526, 0.2133, 0.2275, 0.1503, 0.2275, 0.1491, 0.2435, 0.2145, 0.2435, 0.1818, 0.3002, 0.1491, 0.2435, 0.1358, 0.2526, 0.1673, 0.3072, 0.9418, 0.2435, 0.9091, 0.3002, 0.9236, 0.3072, 0.9551, 0.2526, 0.9406, 0.2275, 0.8776, 0.2275, 0.8764, 0.2435, 0.9418, 0.2435, 0.9091, 0.3002, 0.8764, 0.2435, 0.8631, 0.2526, 0.8945, 0.3072, 0.76, 0.2435, 0.7273, 0.3002, 0.7418, 0.3072, 0.7733, 0.2526, 0.7588, 0.2275, 0.6958, 0.2275, 0.6946, 0.2435, 0.76, 0.2435, 0.7273, 0.3002, 0.6946, 0.2435, 0.6812, 0.2526, 0.7127, 0.3072, 0.4873, 0.2288, 0.4218, 0.2288, 0.423, 0.2449, 0.486, 0.2449, 0.5006, 0.2197, 0.4691, 0.1652, 0.4545, 0.1722, 0.4873, 0.2288, 0.4218, 0.2288, 0.4545, 0.1722, 0.44, 0.1652, 0.4085, 0.2197, 0.3054, 0.2288, 0.24, 0.2288, 0.2412, 0.2449, 0.3042, 0.2449, 0.3188, 0.2197, 0.2873, 0.1652, 0.2727, 0.1722, 0.3054, 0.2288, 0.24, 0.2288, 0.2727, 0.1722, 0.2582, 0.1652, 0.2267, 0.2197, 0.1236, 0.2288, 0.05819, 0.2288, 0.05941, 0.2449, 0.1224, 0.2449, 0.1369, 0.2197, 0.1055, 0.1652, 0.09091, 0.1722, 0.1236, 0.2288, 0.05819, 0.2288, 0.09091, 0.1722, 0.07637, 0.1652, 0.04487, 0.2197, 0.8509, 0.2288, 0.7855, 0.2288, 0.7867, 0.2449, 0.8497, 0.2449, 0.8642, 0.2197, 0.8327, 0.1652, 0.8182, 0.1722, 0.8509, 0.2288, 0.7855, 0.2288, 0.8182, 0.1722, 0.8036, 0.1652, 0.7721, 0.2197, 0.6691, 0.2288, 0.6036, 0.2288, 0.6049, 0.2449, 0.6679, 0.2449, 0.6824, 0.2197, 0.6509, 0.1652, 0.6364, 0.1722, 0.6691, 0.2288, 0.6036, 0.2288, 0.6364, 0.1722, 0.6218, 0.1652, 0.5903, 0.2197, 0.4873, 0.08609, 0.4545, 0.1428, 0.4691, 0.1497, 0.5006, 0.09519, 0.486, 0.07, 0.423, 0.07, 0.4218, 0.08609, 0.4873, 0.08609, 0.4545, 0.1428, 0.4218, 0.08609, 0.4085, 0.09519, 0.44, 0.1497, 0.3054, 0.08609, 0.2727, 0.1428, 0.2873, 0.1497, 0.3188, 0.09519, 0.3042, 0.07, 0.2412, 0.07, 0.24, 0.08609, 0.3054, 0.08609, 0.2727, 0.1428, 0.24, 0.08609, 0.2267, 0.09519, 0.2582, 0.1497, 0.1236, 0.08609, 0.09091, 0.1428, 0.1055, 0.1497, 0.1369, 0.09519, 0.1224, 0.07, 0.05941, 0.07, 0.05819, 0.08609, 0.1236, 0.08609, 0.09091, 0.1428, 0.05819, 0.08609, 0.04487, 0.09519, 0.07637, 0.1497, 0.6364, 0.1428, 0.6036, 0.08609, 0.5903, 0.09519, 0.6218, 0.1497, 0.6509, 0.1497, 0.6824, 0.09519, 0.6691, 0.08609, 0.6364, 0.1428, 0.6036, 0.08609, 0.6691, 0.08609, 0.6679, 0.07, 0.6049, 0.07, 0.8509, 0.08609, 0.8182, 0.1428, 0.8327, 0.1497, 0.8642, 0.09519, 0.8497, 0.07, 0.7867, 0.07, 0.7855, 0.08609, 0.8509, 0.08609, 0.8182, 0.1428, 0.7855, 0.08609, 0.7721, 0.09519, 0.8036, 0.1497])
me_icosphere_001.materials.append(mat_glow)
me_icosphere_001.use_remesh_preserve_volume = False
me_icosphere_001.use_remesh_preserve_attributes = False
me_icosphere_001.use_mirror_vertex_groups = False
me_icosphere_001.update()

# ---- objects
ob_light = bpy.data.objects.new('Light', light_light)
ob_camera = bpy.data.objects.new('Camera', cam_camera)
ob_icosphere = bpy.data.objects.new('Icosphere', me_icosphere)
ob_icosphere_001 = bpy.data.objects.new('Icosphere.001', me_icosphere_001)

# ---- transforms, parenting, visibility, modifiers, constraints
ob_light.location = (4.076, 1.005, 5.904)
ob_light.rotation_euler = (0.6503, 0.05522, 1.866)
ob_light.lock_rotations_4d = False
ob_light.empty_display_type = 'ARROWS'
ob_light.color = (0.0, 0.0, 0.0, 0.0)
ob_light.lineart.crease_threshold = 0.0
ob_camera.location = (7.359, -6.926, 4.958)
ob_camera.rotation_euler = (1.109, 0.0, 0.8149)
ob_camera.lock_rotations_4d = False
ob_camera.empty_display_type = 'ARROWS'
ob_camera.color = (0.0, 0.0, 0.0, 0.0)
ob_camera.display_type = 'WIRE'
ob_camera.lineart.crease_threshold = 0.0
ob_icosphere.location = (0.0, 0.0, 0.0)
ob_icosphere.lineart.crease_threshold = 0.0
ob_icosphere_001.location = (0.0, 0.0, 0.0)
ob_icosphere_001.lineart.crease_threshold = 0.0

# ---- collection membership
col_collection.objects.link(ob_light)
col_collection.objects.link(ob_camera)
col_collection.objects.link(ob_icosphere)
col_collection.objects.link(ob_icosphere_001)

# ---- scene / render settings (as saved in the file)
scene.camera = ob_camera
scene.frame_start = 1; scene.frame_end = 250; scene.frame_set(1)
scene.render.engine = 'BLENDER_EEVEE_NEXT'
scene.cycles.use_denoising = False
scene.cycles.samples = 128
scene.cycles.sampling_pattern = 'TABULATED_SOBOL'
scene.cycles.use_adaptive_sampling = False
scene.cycles.use_light_tree = False
scene.view_settings.view_transform = 'Filmic'
bpy.context.view_layer.update()

